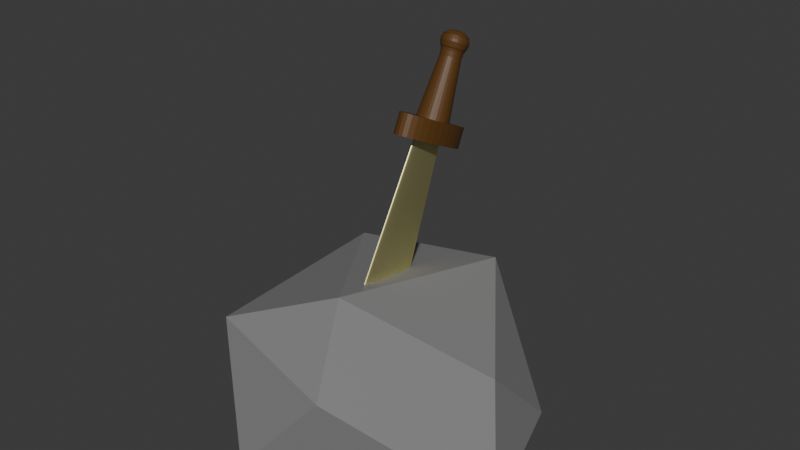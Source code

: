 # Source: Sword_StoneAnim.blend  (saved by Blender 4.0.36; exported with 4.5.12 LTS)
import bpy
from mathutils import Matrix  # noqa: F401  (used for matrix-valued properties, if any)

bpy.ops.wm.read_factory_settings(use_empty=True)
scene = bpy.context.scene
scene.name = 'Scene'

# ---- collections
col_collection = bpy.data.collections.new('Collection'); scene.collection.children.link(col_collection)

# ---- materials (node trees are filled in below, after node groups)
mat_rock = bpy.data.materials.new('Rock')
mat_rock.use_transparent_shadow = False
mat_handle = bpy.data.materials.new('Handle')
mat_handle.alpha_threshold = 0.0
mat_handle.use_transparent_shadow = False
mat_handle.roughness = 0.5
mat_handle.line_color = (0.0, 0.0, 0.0, 1.0)
mat_sword = bpy.data.materials.new('Sword')
mat_sword.use_transparent_shadow = False

# ---- material node trees
mat_rock.use_nodes = True; mat_rock.node_tree.nodes.clear()
_N = mat_rock.node_tree.nodes; _L = mat_rock.node_tree.links
n0 = _N.new('ShaderNodeBsdfPrincipled'); n0.name = 'Principled BSDF'; n0.location = (10, 300)
n0.inputs[0].default_value = (0.2151, 0.2151, 0.2151, 1.0)
n0.inputs[3].default_value = 1.45
n1 = _N.new('ShaderNodeOutputMaterial'); n1.name = 'Material Output'; n1.location = (300, 300)
_L.new(n0.outputs[0], n1.inputs[0])
n1.is_active_output = True
mat_handle.use_nodes = True; mat_handle.node_tree.nodes.clear()
_N = mat_handle.node_tree.nodes; _L = mat_handle.node_tree.links
n0 = _N.new('ShaderNodeOutputMaterial'); n0.name = 'Material Output'; n0.location = (300, 300)
n1 = _N.new('ShaderNodeBsdfPrincipled'); n1.name = 'Principled BSDF'; n1.location = (10, 300)
n1.inputs[0].default_value = (0.107, 0.04621, 0.008904, 1.0)
n1.inputs[3].default_value = 1.45
_L.new(n1.outputs[0], n0.inputs[0])
n0.is_active_output = True
mat_sword.use_nodes = True; mat_sword.node_tree.nodes.clear()
_N = mat_sword.node_tree.nodes; _L = mat_sword.node_tree.links
n0 = _N.new('ShaderNodeOutputMaterial'); n0.name = 'Material Output'; n0.location = (300, 300)
n1 = _N.new('ShaderNodeBsdfPrincipled'); n1.name = 'Principled BSDF'; n1.location = (10, 300)
n1.inputs[0].default_value = (0.9171, 0.8678, 0.4416, 1.0)
n1.inputs[1].default_value = 1.0
n1.inputs[3].default_value = 1.45
n1.inputs[14].default_value = (1.0, 0.9525, 0.5552, 1.0)
_L.new(n1.outputs[0], n0.inputs[0])
n0.is_active_output = True

# ---- world
world_world = bpy.data.worlds.new('World'); scene.world = world_world
world_world.use_nodes = True; world_world.node_tree.nodes.clear()
_N = world_world.node_tree.nodes; _L = world_world.node_tree.links
n0 = _N.new('ShaderNodeOutputWorld'); n0.name = 'World Output'; n0.location = (300, 300)
n1 = _N.new('ShaderNodeBackground'); n1.name = 'Background'; n1.location = (10, 300)
n1.inputs[0].default_value = (0.05088, 0.05088, 0.05088, 1.0)
_L.new(n1.outputs[0], n0.inputs[0])
n0.is_active_output = True
world_world.color = (0.05088, 0.05088, 0.05088)
world_world.use_sun_shadow = False
world_world.sun_shadow_jitter_overblur = 0.0

# ---- meshes
me_icosphere = bpy.data.meshes.new('Icosphere')
me_icosphere.from_pydata([(0.0, 0.0, -0.4728), (1.302, -0.5257, -0.4472), (-0.2764, -1.253, -0.4472), (-1.358, 0.0, -0.4472), (-0.2764, 1.487, -0.4472), (0.9552, 0.5257, -0.4472), (0.2764, -1.069, 0.1957), (-0.7236, -0.9028, 0.3716), (-0.7236, 0.5257, 0.4472), (0.2764, 0.8506, 0.4472), (0.8944, 0.0, 0.09173), (0.0, -0.5435, 0.6358)], [], [(0, 1, 2), (1, 0, 5), (0, 2, 3), (0, 3, 4), (0, 4, 5), (1, 5, 10), (2, 1, 6), (3, 2, 7), (4, 3, 8), (5, 4, 9), (1, 10, 6), (2, 6, 7), (3, 7, 8), (4, 8, 9), (5, 9, 10), (6, 10, 11), (7, 6, 11), (8, 7, 11), (9, 8, 11), (10, 9, 11)])
_uv = me_icosphere.uv_layers.new(name='UVMap')
_uv.uv.foreach_set('vector', [0.1818, 0.0, 0.2727, 0.1575, 0.09091, 0.1575, 0.2727, 0.1575, 0.3636, 0.0, 0.4545, 0.1575, 0.9091, 0.0, 1.0, 0.1575, 0.8182, 0.1575, 0.7273, 0.0, 0.8182, 0.1575, 0.6364, 0.1575, 0.5455, 0.0, 0.6364, 0.1575, 0.4545, 0.1575, 0.2727, 0.1575, 0.4545, 0.1575, 0.3636, 0.3149, 0.09091, 0.1575, 0.2727, 0.1575, 0.1818, 0.3149, 0.8182, 0.1575, 1.0, 0.1575, 0.9091, 0.3149, 0.6364, 0.1575, 0.8182, 0.1575, 0.7273, 0.3149, 0.4545, 0.1575, 0.6364, 0.1575, 0.5455, 0.3149, 0.2727, 0.1575, 0.3636, 0.3149, 0.1818, 0.3149, 0.09091, 0.1575, 0.1818, 0.3149, 0.0, 0.3149, 0.8182, 0.1575, 0.9091, 0.3149, 0.7273, 0.3149, 0.6364, 0.1575, 0.7273, 0.3149, 0.5455, 0.3149, 0.4545, 0.1575, 0.5455, 0.3149, 0.3636, 0.3149, 0.1818, 0.3149, 0.3636, 0.3149, 0.2727, 0.4724, 0.0, 0.3149, 0.1818, 0.3149, 0.09091, 0.4724, 0.7273, 0.3149, 0.9091, 0.3149, 0.8182, 0.4724, 0.5455, 0.3149, 0.7273, 0.3149, 0.6364, 0.4724, 0.3636, 0.3149, 0.5455, 0.3149, 0.4545, 0.4724])
me_icosphere.materials.append(mat_rock)
me_icosphere.update()
me_cylinder = bpy.data.meshes.new('Cylinder')
me_cylinder.from_pydata([(0.0, 1.0, 2.229), (0.1951, 0.9808, 2.229), (0.3827, 0.9239, 2.229), (0.5556, 0.8315, 2.229), (0.7071, 0.7071, 2.229), (0.8315, 0.5556, 2.229), (0.9239, 0.3827, 2.229), (0.9808, 0.1951, 2.229), (1.0, 0.0, 2.229), (0.9808, -0.1951, 2.229), (0.9239, -0.3827, 2.229), (0.8315, -0.5556, 2.229), (0.7071, -0.7071, 2.229), (0.5556, -0.8315, 2.229), (0.3827, -0.9239, 2.229), (0.1951, -0.9808, 2.229), (0.0, -1.0, 2.229), (-0.1951, -0.9808, 2.229), (-0.3827, -0.9239, 2.229), (-0.5556, -0.8315, 2.229), (-0.7071, -0.7071, 2.229), (-0.8315, -0.5556, 2.229), (-0.9239, -0.3827, 2.229), (-0.9808, -0.1951, 2.229), (-1.0, 0.0, 2.229), (-0.9808, 0.1951, 2.229), (-0.9239, 0.3827, 2.229), (-0.8315, 0.5556, 2.229), (-0.7071, 0.7071, 2.229), (-0.5556, 0.8315, 2.229), (-0.3827, 0.9239, 2.229), (-0.1951, 0.9808, 2.229), (0.03802, 1.273, 3.534), (-1.211e-07, 1.298, 3.534), (0.07459, 1.199, 3.534), (0.1083, 1.079, 3.534), (0.1378, 0.918, 3.534), (0.1621, 0.7213, 3.534), (0.1801, 0.4968, 3.534), (0.1912, 0.2533, 3.534), (0.1949, 1.376e-09, 3.534), (0.1912, -0.2533, 3.534), (0.1801, -0.4968, 3.534), (0.1621, -0.7213, 3.534), (0.1378, -0.918, 3.534), (0.1083, -1.079, 3.534), (0.07459, -1.199, 3.534), (0.03802, -1.273, 3.534), (-1.211e-07, -1.298, 3.534), (-0.03802, -1.273, 3.534), (-0.07459, -1.199, 3.534), (-0.1083, -1.079, 3.534), (-0.1378, -0.918, 3.534), (-0.1621, -0.7213, 3.534), (-0.1801, -0.4968, 3.534), (-0.1912, -0.2533, 3.534), (-0.1949, 1.376e-09, 3.534), (-0.1912, 0.2533, 3.534), (-0.1801, 0.4968, 3.534), (-0.1621, 0.7213, 3.534), (-0.1378, 0.918, 3.534), (-0.1083, 1.079, 3.534), (-0.07459, 1.199, 3.534), (-0.03802, 1.273, 3.534), (0.2435, 2.806, 2.229), (1.968e-08, 2.861, 2.229), (0.4776, 2.643, 2.229), (0.6934, 2.379, 2.229), (0.8825, 2.023, 2.229), (1.038, 1.589, 2.229), (1.153, 1.095, 2.229), (1.224, 0.5581, 2.229), (1.248, 4.294e-09, 2.229), (1.224, -0.5581, 2.229), (1.153, -1.095, 2.229), (1.038, -1.589, 2.229), (0.8825, -2.023, 2.229), (0.6934, -2.379, 2.229), (0.4776, -2.643, 2.229), (0.2435, -2.806, 2.229), (1.968e-08, -2.861, 2.229), (-0.2435, -2.806, 2.229), (-0.4776, -2.643, 2.229), (-0.6934, -2.379, 2.229), (-0.8825, -2.023, 2.229), (-1.038, -1.589, 2.229), (-1.153, -1.095, 2.229), (-1.224, -0.5581, 2.229), (-1.248, 4.294e-09, 2.229), (-1.224, 0.5581, 2.229), (-1.153, 1.095, 2.229), (-1.038, 1.589, 2.229), (-0.8825, 2.023, 2.229), (-0.6934, 2.379, 2.229), (-0.4776, 2.643, 2.229), (-0.2435, 2.806, 2.229), (0.2435, 2.806, 3.534), (-1.28e-07, 2.861, 3.534), (0.4776, 2.643, 3.534), (0.6934, 2.379, 3.534), (0.8825, 2.023, 3.534), (1.038, 1.589, 3.534), (1.153, 1.095, 3.534), (1.224, 0.5581, 3.534), (1.248, 4.294e-09, 3.534), (1.224, -0.5581, 3.534), (1.153, -1.095, 3.534), (1.038, -1.589, 3.534), (0.8825, -2.023, 3.534), (0.6934, -2.379, 3.534), (0.4776, -2.643, 3.534), (0.2435, -2.806, 3.534), (-1.28e-07, -2.861, 3.534), (-0.2435, -2.806, 3.534), (-0.4776, -2.643, 3.534), (-0.6934, -2.379, 3.534), (-0.8825, -2.023, 3.534), (-1.038, -1.589, 3.534), (-1.153, -1.095, 3.534), (-1.224, -0.5581, 3.534), (-1.248, 4.294e-09, 3.534), (-1.224, 0.5581, 3.534), (-1.153, 1.095, 3.534), (-1.038, 1.589, 3.534), (-0.8825, 2.023, 3.534), (-0.6934, 2.379, 3.534), (-0.4776, 2.643, 3.534), (-0.2435, 2.806, 3.534), (1.179e-08, 0.7095, -1.94), (-0.04245, 2.115, 13.05), (-0.08327, 1.992, 13.05), (0.1384, 0.6959, -1.94), (-0.1209, 1.793, 13.05), (0.2715, 0.6555, -1.94), (-0.1539, 1.525, 13.05), (0.3942, 0.59, -1.94), (-0.1809, 1.198, 13.05), (0.5017, 0.5017, -1.94), (-0.201, 0.8252, 13.05), (0.59, 0.3942, -1.94), (-0.2134, 0.4207, 13.05), (0.6555, 0.2715, -1.94), (-0.2176, 1.748e-09, 13.05), (0.6959, 0.1384, -1.94), (-0.2134, -0.4207, 13.05), (0.7095, 3.949e-09, -1.94), (-0.201, -0.8252, 13.05), (0.6959, -0.1384, -1.94), (-0.1809, -1.198, 13.05), (0.6555, -0.2715, -1.94), (-0.1539, -1.525, 13.05), (0.59, -0.3942, -1.94), (-0.1209, -1.793, 13.05), (0.5017, -0.5017, -1.94), (-0.08327, -1.992, 13.05), (0.3942, -0.59, -1.94), (-0.04245, -2.115, 13.05), (0.2715, -0.6555, -1.94), (-9.756e-07, -2.156, 13.05), (0.1384, -0.6959, -1.94), (0.04245, -2.115, 13.05), (1.179e-08, -0.7095, -1.94), (0.08327, -1.992, 13.05), (-0.1384, -0.6959, -1.94), (0.1209, -1.793, 13.05), (-0.2715, -0.6555, -1.94), (0.1539, -1.525, 13.05), (-0.3942, -0.59, -1.94), (0.1809, -1.198, 13.05), (-0.5017, -0.5017, -1.94), (0.201, -0.8252, 13.05), (-0.59, -0.3942, -1.94), (0.2134, -0.4207, 13.05), (-0.6555, -0.2715, -1.94), (0.2176, 1.748e-09, 13.05), (-0.6959, -0.1384, -1.94), (0.2134, 0.4207, 13.05), (-0.7095, 3.949e-09, -1.94), (0.201, 0.8252, 13.05), (-0.6959, 0.1384, -1.94), (0.1809, 1.198, 13.05), (-0.6555, 0.2715, -1.94), (0.1539, 1.525, 13.05), (-0.59, 0.3942, -1.94), (0.1209, 1.793, 13.05), (-0.5017, 0.5017, -1.94), (0.08327, 1.992, 13.05), (-0.3942, 0.59, -1.94), (-9.756e-07, 2.156, 13.05), (-0.2715, 0.6555, -1.94), (0.04245, 2.115, 13.05), (-0.1384, 0.6959, -1.94), (1.882e-08, 0.7312, -2.802), (2.026e-08, 0.8464, -2.509), (1.931e-08, 0.8556, -2.341), (1.45e-08, 0.7734, -2.037), (0.1509, 0.7586, -2.037), (0.1669, 0.8392, -2.341), (0.1651, 0.8301, -2.509), (0.1427, 0.7172, -2.802), (0.296, 0.7145, -2.037), (0.3274, 0.7905, -2.341), (0.3239, 0.7819, -2.509), (0.2798, 0.6755, -2.802), (0.4297, 0.6431, -2.037), (0.4753, 0.7114, -2.341), (0.4702, 0.7037, -2.509), (0.4062, 0.608, -2.802), (0.5469, 0.5469, -2.037), (0.605, 0.605, -2.341), (0.5985, 0.5985, -2.509), (0.517, 0.517, -2.802), (0.6431, 0.4297, -2.037), (0.7114, 0.4753, -2.341), (0.7037, 0.4702, -2.509), (0.608, 0.4062, -2.802), (0.7145, 0.296, -2.037), (0.7905, 0.3274, -2.341), (0.7819, 0.3239, -2.509), (0.6755, 0.2798, -2.802), (0.7586, 0.1509, -2.037), (0.8392, 0.1669, -2.341), (0.8301, 0.1651, -2.509), (0.7172, 0.1427, -2.802), (0.7734, 4.201e-09, -2.037), (0.8556, 4.745e-09, -2.341), (0.8464, 4.931e-09, -2.509), (0.7312, 5.052e-09, -2.802), (0.7586, -0.1509, -2.037), (0.8392, -0.1669, -2.341), (0.8301, -0.1651, -2.509), (0.7172, -0.1427, -2.802), (0.7145, -0.296, -2.037), (0.7905, -0.3274, -2.341), (0.7819, -0.3239, -2.509), (0.6755, -0.2798, -2.802), (0.6431, -0.4297, -2.037), (0.7114, -0.4753, -2.341), (0.7037, -0.4702, -2.509), (0.608, -0.4062, -2.802), (0.5469, -0.5469, -2.037), (0.605, -0.605, -2.341), (0.5985, -0.5985, -2.509), (0.517, -0.517, -2.802), (0.4297, -0.6431, -2.037), (0.4753, -0.7114, -2.341), (0.4702, -0.7037, -2.509), (0.4062, -0.608, -2.802), (0.296, -0.7145, -2.037), (0.3274, -0.7905, -2.341), (0.3239, -0.7819, -2.509), (0.2798, -0.6755, -2.802), (0.1509, -0.7586, -2.037), (0.1669, -0.8392, -2.341), (0.1651, -0.8301, -2.509), (0.1427, -0.7172, -2.802), (1.45e-08, -0.7734, -2.037), (1.931e-08, -0.8556, -2.341), (2.026e-08, -0.8464, -2.509), (1.882e-08, -0.7312, -2.802), (-0.1509, -0.7586, -2.037), (-0.1669, -0.8392, -2.341), (-0.1651, -0.8301, -2.509), (-0.1427, -0.7172, -2.802), (-0.296, -0.7145, -2.037), (-0.3274, -0.7905, -2.341), (-0.3239, -0.7819, -2.509), (-0.2798, -0.6755, -2.802), (-0.4297, -0.6431, -2.037), (-0.4753, -0.7114, -2.341), (-0.4702, -0.7037, -2.509), (-0.4062, -0.608, -2.802), (-0.5469, -0.5469, -2.037), (-0.605, -0.605, -2.341), (-0.5985, -0.5985, -2.509), (-0.517, -0.517, -2.802), (-0.6431, -0.4297, -2.037), (-0.7114, -0.4753, -2.341), (-0.7037, -0.4702, -2.509), (-0.608, -0.4062, -2.802), (-0.7145, -0.296, -2.037), (-0.7905, -0.3274, -2.341), (-0.7819, -0.3239, -2.509), (-0.6755, -0.2798, -2.802), (-0.7586, -0.1509, -2.037), (-0.8392, -0.1669, -2.341), (-0.8301, -0.1651, -2.509), (-0.7172, -0.1427, -2.802), (-0.7734, 4.201e-09, -2.037), (-0.8556, 4.745e-09, -2.341), (-0.8464, 4.931e-09, -2.509), (-0.7312, 5.052e-09, -2.802), (-0.7586, 0.1509, -2.037), (-0.8392, 0.1669, -2.341), (-0.8301, 0.1651, -2.509), (-0.7172, 0.1427, -2.802), (-0.7145, 0.296, -2.037), (-0.7905, 0.3274, -2.341), (-0.7819, 0.3239, -2.509), (-0.6755, 0.2798, -2.802), (-0.6431, 0.4297, -2.037), (-0.7114, 0.4753, -2.341), (-0.7037, 0.4702, -2.509), (-0.608, 0.4062, -2.802), (-0.5469, 0.5469, -2.037), (-0.605, 0.605, -2.341), (-0.5985, 0.5985, -2.509), (-0.517, 0.517, -2.802), (-0.4297, 0.6431, -2.037), (-0.4753, 0.7114, -2.341), (-0.4702, 0.7037, -2.509), (-0.4062, 0.608, -2.802), (-0.296, 0.7145, -2.037), (-0.3274, 0.7905, -2.341), (-0.3239, 0.7819, -2.509), (-0.2798, 0.6755, -2.802), (-0.1509, 0.7586, -2.037), (-0.1669, 0.8392, -2.341), (-0.1651, 0.8301, -2.509), (-0.1427, 0.7172, -2.802), (-7.451e-09, 0.09942, -3.06), (1.708e-08, 0.4166, -2.989), (1.731e-08, 0.5268, -2.938), (1.999e-08, 0.7834, -2.739), (0.1528, 0.7684, -2.739), (0.1028, 0.5166, -2.938), (0.0194, 0.09751, -3.06), (0.08128, 0.4086, -2.989), (0.2998, 0.7238, -2.739), (0.2016, 0.4867, -2.938), (0.03805, 0.09186, -3.06), (0.1594, 0.3849, -2.989), (0.4353, 0.6514, -2.739), (0.2926, 0.438, -2.938), (0.05524, 0.08267, -3.06), (0.2315, 0.3464, -2.989), (0.554, 0.554, -2.739), (0.3725, 0.3725, -2.938), (0.0703, 0.0703, -3.06), (0.2946, 0.2946, -2.989), (0.6514, 0.4353, -2.739), (0.438, 0.2926, -2.938), (0.08267, 0.05524, -3.06), (0.3464, 0.2315, -2.989), (0.7238, 0.2998, -2.739), (0.4867, 0.2016, -2.938), (0.09186, 0.03805, -3.06), (0.3849, 0.1594, -2.989), (0.7684, 0.1528, -2.739), (0.5166, 0.1028, -2.938), (0.09751, 0.0194, -3.06), (0.4086, 0.08128, -2.989), (0.7834, 5.083e-09, -2.739), (0.5268, 7.274e-09, -2.938), (0.09942, 1.676e-07, -3.06), (0.4166, 8.922e-09, -2.989), (0.7684, -0.1528, -2.739), (0.5166, -0.1028, -2.938), (0.09751, -0.0194, -3.06), (0.4086, -0.08128, -2.989), (0.7238, -0.2998, -2.739), (0.4867, -0.2016, -2.938), (0.09186, -0.03805, -3.06), (0.3849, -0.1594, -2.989), (0.6514, -0.4353, -2.739), (0.438, -0.2926, -2.938), (0.08267, -0.05524, -3.06), (0.3464, -0.2315, -2.989), (0.554, -0.554, -2.739), (0.3725, -0.3725, -2.938), (0.0703, -0.0703, -3.06), (0.2946, -0.2946, -2.989), (0.4353, -0.6514, -2.739), (0.2926, -0.438, -2.938), (0.05524, -0.08267, -3.06), (0.2315, -0.3464, -2.989), (0.2998, -0.7238, -2.739), (0.2016, -0.4867, -2.938), (0.03805, -0.09186, -3.06), (0.1594, -0.3849, -2.989), (0.1528, -0.7684, -2.739), (0.1028, -0.5166, -2.938), (0.0194, -0.09751, -3.06), (0.08128, -0.4086, -2.989), (1.999e-08, -0.7834, -2.739), (1.594e-08, -0.5268, -2.938), (-7.451e-09, -0.09942, -3.06), (1.472e-08, -0.4166, -2.989), (-0.1528, -0.7684, -2.739), (-0.1028, -0.5166, -2.938), (-0.0194, -0.09751, -3.06), (-0.08128, -0.4086, -2.989), (-0.2998, -0.7238, -2.739), (-0.2016, -0.4867, -2.938), (-0.03805, -0.09186, -3.06), (-0.1594, -0.3849, -2.989), (-0.4353, -0.6514, -2.739), (-0.2926, -0.438, -2.938), (-0.05524, -0.08267, -3.06), (-0.2315, -0.3464, -2.989), (-0.554, -0.554, -2.739), (-0.3725, -0.3725, -2.938), (-0.0703, -0.0703, -3.06), (-0.2946, -0.2946, -2.989), (-0.6514, -0.4353, -2.739), (-0.438, -0.2926, -2.938), (-0.08267, -0.05524, -3.06), (-0.3464, -0.2315, -2.989), (-0.7238, -0.2998, -2.739), (-0.4867, -0.2016, -2.938), (-0.09186, -0.03805, -3.06), (-0.3849, -0.1594, -2.989), (-0.7684, -0.1528, -2.739), (-0.5166, -0.1028, -2.938), (-0.09751, -0.0194, -3.06), (-0.4086, -0.08128, -2.989), (-0.7834, 5.083e-09, -2.739), (-0.5268, 6.592e-09, -2.938), (-0.09942, 1.863e-09, -3.06), (-0.4166, 7.741e-09, -2.989), (-0.7684, 0.1528, -2.739), (-0.5166, 0.1028, -2.938), (-0.09751, 0.0194, -3.06), (-0.4086, 0.08128, -2.989), (-0.7238, 0.2998, -2.739), (-0.4867, 0.2016, -2.938), (-0.09186, 0.03805, -3.06), (-0.3849, 0.1594, -2.989), (-0.6514, 0.4353, -2.739), (-0.438, 0.2926, -2.938), (-0.08267, 0.05524, -3.06), (-0.3464, 0.2315, -2.989), (-0.554, 0.554, -2.739), (-0.3725, 0.3725, -2.938), (-0.0703, 0.0703, -3.06), (-0.2946, 0.2946, -2.989), (-0.4353, 0.6514, -2.739), (-0.2926, 0.438, -2.938), (-0.05524, 0.08267, -3.06), (-0.2315, 0.3464, -2.989), (-0.2998, 0.7238, -2.739), (-0.2016, 0.4867, -2.938), (-0.03805, 0.09186, -3.06), (-0.1594, 0.3849, -2.989), (-0.1528, 0.7684, -2.739), (-0.1028, 0.5166, -2.938), (-0.0194, 0.09751, -3.06), (-0.08128, 0.4086, -2.989), (9.871e-09, 0.675, -1.802), (7.317e-09, 0.6504, -1.476), (0.1269, 0.6379, -1.476), (0.1317, 0.662, -1.802), (0.2489, 0.6009, -1.476), (0.2583, 0.6236, -1.802), (0.3614, 0.5408, -1.476), (0.375, 0.5612, -1.802), (0.4599, 0.4599, -1.476), (0.4773, 0.4773, -1.802), (0.5408, 0.3614, -1.476), (0.5612, 0.375, -1.802), (0.6009, 0.2489, -1.476), (0.6236, 0.2583, -1.802), (0.6379, 0.1269, -1.476), (0.662, 0.1317, -1.802), (0.6504, 3.303e-09, -1.476), (0.675, 3.718e-09, -1.802), (0.6379, -0.1269, -1.476), (0.662, -0.1317, -1.802), (0.6009, -0.2489, -1.476), (0.6236, -0.2583, -1.802), (0.5408, -0.3614, -1.476), (0.5612, -0.375, -1.802), (0.4599, -0.4599, -1.476), (0.4773, -0.4773, -1.802), (0.3614, -0.5408, -1.476), (0.375, -0.5612, -1.802), (0.2489, -0.6009, -1.476), (0.2583, -0.6236, -1.802), (0.1269, -0.6379, -1.476), (0.1317, -0.662, -1.802), (7.317e-09, -0.6504, -1.476), (9.871e-09, -0.675, -1.802), (-0.1269, -0.6379, -1.476), (-0.1317, -0.662, -1.802), (-0.2489, -0.6009, -1.476), (-0.2583, -0.6236, -1.802), (-0.3614, -0.5408, -1.476), (-0.375, -0.5612, -1.802), (-0.4599, -0.4599, -1.476), (-0.4773, -0.4773, -1.802), (-0.5408, -0.3614, -1.476), (-0.5612, -0.375, -1.802), (-0.6009, -0.2489, -1.476), (-0.6236, -0.2583, -1.802), (-0.6379, -0.1269, -1.476), (-0.662, -0.1317, -1.802), (-0.6504, 3.303e-09, -1.476), (-0.675, 3.718e-09, -1.802), (-0.6379, 0.1269, -1.476), (-0.662, 0.1317, -1.802), (-0.6009, 0.2489, -1.476), (-0.6236, 0.2583, -1.802), (-0.5408, 0.3614, -1.476), (-0.5612, 0.375, -1.802), (-0.4599, 0.4599, -1.476), (-0.4773, 0.4773, -1.802), (-0.3614, 0.5408, -1.476), (-0.375, 0.5612, -1.802), (-0.2489, 0.6009, -1.476), (-0.2583, 0.6236, -1.802), (-0.1269, 0.6379, -1.476), (-0.1317, 0.662, -1.802), (4.352e-06, 0.000651, 18.07), (-8.464e-06, 0.0006385, 18.07), (-2.079e-05, 0.0006014, 18.07), (-3.215e-05, 0.0005413, 18.07), (-4.21e-05, 0.0004603, 18.07), (-5.027e-05, 0.0003617, 18.07), (-5.634e-05, 0.0002491, 18.07), (-6.008e-05, 0.000127, 18.07), (-6.134e-05, 1.805e-08, 18.07), (-6.008e-05, -0.000127, 18.07), (-5.634e-05, -0.0002491, 18.07), (-5.027e-05, -0.0003616, 18.07), (-4.21e-05, -0.0004603, 18.07), (-3.215e-05, -0.0005413, 18.07), (-2.079e-05, -0.0006014, 18.07), (-8.464e-06, -0.0006385, 18.07), (4.352e-06, -0.000651, 18.07), (1.717e-05, -0.0006385, 18.07), (2.949e-05, -0.0006014, 18.07), (4.085e-05, -0.0005413, 18.07), (5.081e-05, -0.0004603, 18.07), (5.898e-05, -0.0003616, 18.07), (6.505e-05, -0.0002491, 18.07), (6.878e-05, -0.000127, 18.07), (7.005e-05, 1.805e-08, 18.07), (6.878e-05, 0.000127, 18.07), (6.505e-05, 0.0002491, 18.07), (5.898e-05, 0.0003617, 18.07), (5.081e-05, 0.0004603, 18.07), (4.085e-05, 0.0005413, 18.07), (2.949e-05, 0.0006014, 18.07), (1.717e-05, 0.0006385, 18.07)], [], [(449, 0, 1, 450), (199, 203, 328, 324), (203, 207, 332, 328), (207, 211, 336, 332), (211, 215, 340, 336), (215, 219, 344, 340), (219, 223, 348, 344), (223, 227, 352, 348), (227, 231, 356, 352), (231, 235, 360, 356), (235, 239, 364, 360), (239, 243, 368, 364), (243, 247, 372, 368), (247, 251, 376, 372), (251, 255, 380, 376), (255, 259, 384, 380), (259, 263, 388, 384), (263, 267, 392, 388), (267, 271, 396, 392), (271, 275, 400, 396), (275, 279, 404, 400), (279, 283, 408, 404), (283, 287, 412, 408), (287, 291, 416, 412), (291, 295, 420, 416), (295, 299, 424, 420), (299, 303, 428, 424), (303, 307, 432, 428), (307, 311, 436, 432), (311, 315, 440, 436), (23, 22, 86, 87), (315, 319, 444, 440), (197, 201, 202, 198), (237, 241, 242, 238), (58, 57, 140, 138), (56, 57, 121, 120), (14, 13, 77, 78), (55, 56, 120, 119), (5, 4, 68, 69), (31, 30, 94, 95), (54, 55, 119, 118), (22, 21, 85, 86), (53, 54, 118, 117), (13, 12, 76, 77), (52, 53, 117, 116), (4, 3, 67, 68), (30, 29, 93, 94), (51, 52, 116, 115), (21, 20, 84, 85), (50, 51, 115, 114), (12, 11, 75, 76), (49, 50, 114, 113), (3, 2, 66, 67), (29, 28, 92, 93), (48, 49, 113, 112), (20, 19, 83, 84), (47, 48, 112, 111), (11, 10, 74, 75), (46, 47, 111, 110), (2, 1, 64, 66), (28, 27, 91, 92), (45, 46, 110, 109), (19, 18, 82, 83), (44, 45, 109, 108), (10, 9, 73, 74), (43, 44, 108, 107), (86, 85, 117, 118), (95, 94, 126, 127), (73, 72, 104, 105), (82, 81, 113, 114), (91, 90, 122, 123), (69, 68, 100, 101), (78, 77, 109, 110), (87, 86, 118, 119), (64, 65, 97, 96), (65, 95, 127, 97), (74, 73, 105, 106), (83, 82, 114, 115), (92, 91, 123, 124), (70, 69, 101, 102), (79, 78, 110, 111), (88, 87, 119, 120), (66, 64, 96, 98), (75, 74, 106, 107), (84, 83, 115, 116), (93, 92, 124, 125), (71, 70, 102, 103), (80, 79, 111, 112), (89, 88, 120, 121), (67, 66, 98, 99), (76, 75, 107, 108), (85, 84, 116, 117), (94, 93, 125, 126), (72, 71, 103, 104), (81, 80, 112, 113), (90, 89, 121, 122), (68, 67, 99, 100), (77, 76, 108, 109), (57, 58, 122, 121), (0, 31, 95, 65), (6, 5, 69, 70), (58, 59, 123, 122), (33, 32, 96, 97), (15, 14, 78, 79), (59, 60, 124, 123), (32, 34, 98, 96), (24, 23, 87, 88), (60, 61, 125, 124), (34, 35, 99, 98), (7, 6, 70, 71), (61, 62, 126, 125), (35, 36, 100, 99), (16, 15, 79, 80), (62, 63, 127, 126), (36, 37, 101, 100), (25, 24, 88, 89), (63, 33, 97, 127), (37, 38, 102, 101), (8, 7, 71, 72), (38, 39, 103, 102), (17, 16, 80, 81), (39, 40, 104, 103), (26, 25, 89, 90), (40, 41, 105, 104), (9, 8, 72, 73), (41, 42, 106, 105), (18, 17, 81, 82), (1, 0, 65, 64), (42, 43, 107, 106), (27, 26, 90, 91), (225, 229, 230, 226), (273, 277, 278, 274), (309, 313, 314, 310), (463, 465, 145, 143), (257, 261, 262, 258), (293, 297, 298, 294), (201, 205, 206, 202), (451, 453, 133, 131), (241, 245, 246, 242), (277, 281, 282, 278), (313, 317, 318, 314), (221, 225, 226, 222), (261, 265, 266, 262), (297, 301, 302, 298), (209, 213, 214, 210), (245, 249, 250, 246), (281, 285, 286, 282), (445, 322, 321, 447), (229, 233, 234, 230), (265, 269, 270, 266), (301, 305, 306, 302), (213, 217, 218, 214), (249, 253, 254, 250), (285, 289, 290, 286), (233, 237, 238, 234), (269, 273, 274, 270), (305, 309, 310, 306), (217, 221, 222, 218), (253, 257, 258, 254), (289, 293, 294, 290), (194, 197, 198, 193), (491, 493, 173, 171), (465, 467, 147, 145), (493, 495, 175, 173), (467, 469, 149, 147), (495, 497, 177, 175), (469, 471, 151, 149), (497, 499, 179, 177), (471, 473, 153, 151), (499, 501, 181, 179), (473, 475, 155, 153), (501, 503, 183, 181), (475, 477, 157, 155), (503, 505, 185, 183), (477, 479, 159, 157), (505, 507, 187, 185), (479, 481, 161, 159), (453, 455, 135, 133), (507, 509, 189, 187), (481, 483, 163, 161), (455, 457, 137, 135), (509, 511, 191, 189), (483, 485, 165, 163), (457, 459, 139, 137), (162, 164, 531, 530), (485, 487, 167, 165), (459, 461, 141, 139), (487, 489, 169, 167), (461, 463, 143, 141), (205, 209, 210, 206), (489, 491, 171, 169), (192, 199, 324, 323), (131, 133, 200, 196), (133, 135, 204, 200), (135, 137, 208, 204), (137, 139, 212, 208), (139, 141, 216, 212), (141, 143, 220, 216), (143, 145, 224, 220), (145, 147, 228, 224), (147, 149, 232, 228), (149, 151, 236, 232), (151, 153, 240, 236), (153, 155, 244, 240), (155, 157, 248, 244), (157, 159, 252, 248), (159, 161, 256, 252), (161, 163, 260, 256), (163, 165, 264, 260), (165, 167, 268, 264), (167, 169, 272, 268), (169, 171, 276, 272), (171, 173, 280, 276), (173, 175, 284, 280), (175, 177, 288, 284), (177, 179, 292, 288), (179, 181, 296, 292), (181, 183, 300, 296), (183, 185, 304, 300), (185, 187, 308, 304), (187, 189, 312, 308), (189, 191, 316, 312), (319, 192, 323, 444), (325, 329, 331, 327), (320, 326, 330, 334, 338, 342, 346, 350, 354, 358, 362, 366, 370, 374, 378, 382, 386, 390, 394, 398, 402, 406, 410, 414, 418, 422, 426, 430, 434, 438, 442, 446), (329, 333, 335, 331), (333, 337, 339, 335), (337, 341, 343, 339), (341, 345, 347, 343), (345, 349, 351, 347), (349, 353, 355, 351), (353, 357, 359, 355), (357, 361, 363, 359), (361, 365, 367, 363), (365, 369, 371, 367), (369, 373, 375, 371), (373, 377, 379, 375), (377, 381, 383, 379), (381, 385, 387, 383), (385, 389, 391, 387), (389, 393, 395, 391), (393, 397, 399, 395), (397, 401, 403, 399), (401, 405, 407, 403), (405, 409, 411, 407), (409, 413, 415, 411), (413, 417, 419, 415), (417, 421, 423, 419), (421, 425, 427, 423), (425, 429, 431, 427), (429, 433, 435, 431), (433, 437, 439, 435), (437, 441, 443, 439), (441, 445, 447, 443), (511, 448, 128, 191), (322, 325, 327, 321), (128, 131, 196, 195), (510, 31, 0, 449), (450, 1, 2, 452), (452, 2, 3, 454), (454, 3, 4, 456), (456, 4, 5, 458), (458, 5, 6, 460), (460, 6, 7, 462), (462, 7, 8, 464), (464, 8, 9, 466), (466, 9, 10, 468), (468, 10, 11, 470), (470, 11, 12, 472), (472, 12, 13, 474), (474, 13, 14, 476), (476, 14, 15, 478), (478, 15, 16, 480), (480, 16, 17, 482), (482, 17, 18, 484), (484, 18, 19, 486), (486, 19, 20, 488), (488, 20, 21, 490), (490, 21, 22, 492), (492, 22, 23, 494), (494, 23, 24, 496), (496, 24, 25, 498), (498, 25, 26, 500), (500, 26, 27, 502), (502, 27, 28, 504), (504, 28, 29, 506), (506, 29, 30, 508), (508, 30, 31, 510), (448, 451, 131, 128), (191, 128, 195, 316), (195, 196, 197, 194), (199, 192, 193, 198), (196, 200, 201, 197), (203, 199, 198, 202), (200, 204, 205, 201), (207, 203, 202, 206), (204, 208, 209, 205), (211, 207, 206, 210), (208, 212, 213, 209), (215, 211, 210, 214), (212, 216, 217, 213), (219, 215, 214, 218), (216, 220, 221, 217), (223, 219, 218, 222), (220, 224, 225, 221), (227, 223, 222, 226), (224, 228, 229, 225), (231, 227, 226, 230), (228, 232, 233, 229), (235, 231, 230, 234), (232, 236, 237, 233), (239, 235, 234, 238), (236, 240, 241, 237), (243, 239, 238, 242), (240, 244, 245, 241), (247, 243, 242, 246), (244, 248, 249, 245), (251, 247, 246, 250), (248, 252, 253, 249), (255, 251, 250, 254), (252, 256, 257, 253), (259, 255, 254, 258), (256, 260, 261, 257), (263, 259, 258, 262), (260, 264, 265, 261), (267, 263, 262, 266), (264, 268, 269, 265), (271, 267, 266, 270), (268, 272, 273, 269), (275, 271, 270, 274), (272, 276, 277, 273), (279, 275, 274, 278), (276, 280, 281, 277), (283, 279, 278, 282), (280, 284, 285, 281), (287, 283, 282, 286), (284, 288, 289, 285), (291, 287, 286, 290), (288, 292, 293, 289), (295, 291, 290, 294), (292, 296, 297, 293), (299, 295, 294, 298), (296, 300, 301, 297), (303, 299, 298, 302), (300, 304, 305, 301), (307, 303, 302, 306), (304, 308, 309, 305), (311, 307, 306, 310), (308, 312, 313, 309), (315, 311, 310, 314), (312, 316, 317, 313), (319, 315, 314, 318), (316, 195, 194, 317), (192, 319, 318, 193), (323, 324, 325, 322), (326, 320, 321, 327), (324, 328, 329, 325), (330, 326, 327, 331), (328, 332, 333, 329), (334, 330, 331, 335), (332, 336, 337, 333), (338, 334, 335, 339), (336, 340, 341, 337), (342, 338, 339, 343), (340, 344, 345, 341), (346, 342, 343, 347), (344, 348, 349, 345), (350, 346, 347, 351), (348, 352, 353, 349), (354, 350, 351, 355), (352, 356, 357, 353), (358, 354, 355, 359), (356, 360, 361, 357), (362, 358, 359, 363), (360, 364, 365, 361), (366, 362, 363, 367), (364, 368, 369, 365), (370, 366, 367, 371), (368, 372, 373, 369), (374, 370, 371, 375), (372, 376, 377, 373), (378, 374, 375, 379), (376, 380, 381, 377), (382, 378, 379, 383), (380, 384, 385, 381), (386, 382, 383, 387), (384, 388, 389, 385), (390, 386, 387, 391), (388, 392, 393, 389), (394, 390, 391, 395), (392, 396, 397, 393), (398, 394, 395, 399), (396, 400, 401, 397), (402, 398, 399, 403), (400, 404, 405, 401), (406, 402, 403, 407), (404, 408, 409, 405), (410, 406, 407, 411), (408, 412, 413, 409), (414, 410, 411, 415), (412, 416, 417, 413), (418, 414, 415, 419), (416, 420, 421, 417), (422, 418, 419, 423), (420, 424, 425, 421), (426, 422, 423, 427), (424, 428, 429, 425), (430, 426, 427, 431), (428, 432, 433, 429), (434, 430, 431, 435), (432, 436, 437, 433), (438, 434, 435, 439), (436, 440, 441, 437), (442, 438, 439, 443), (440, 444, 445, 441), (446, 442, 443, 447), (444, 323, 322, 445), (320, 446, 447, 321), (449, 450, 451, 448), (450, 452, 453, 451), (452, 454, 455, 453), (454, 456, 457, 455), (456, 458, 459, 457), (458, 460, 461, 459), (460, 462, 463, 461), (462, 464, 465, 463), (464, 466, 467, 465), (466, 468, 469, 467), (468, 470, 471, 469), (470, 472, 473, 471), (472, 474, 475, 473), (474, 476, 477, 475), (476, 478, 479, 477), (478, 480, 481, 479), (480, 482, 483, 481), (482, 484, 485, 483), (484, 486, 487, 485), (486, 488, 489, 487), (488, 490, 491, 489), (490, 492, 493, 491), (492, 494, 495, 493), (494, 496, 497, 495), (496, 498, 499, 497), (498, 500, 501, 499), (500, 502, 503, 501), (502, 504, 505, 503), (504, 506, 507, 505), (506, 508, 509, 507), (508, 510, 511, 509), (510, 449, 448, 511), (317, 194, 193, 318), (45, 44, 166, 164), (59, 58, 138, 136), (46, 45, 164, 162), (32, 33, 188, 190), (60, 59, 136, 134), (47, 46, 162, 160), (34, 32, 190, 186), (61, 60, 134, 132), (48, 47, 160, 158), (35, 34, 186, 184), (62, 61, 132, 130), (49, 48, 158, 156), (36, 35, 184, 182), (63, 62, 130, 129), (50, 49, 156, 154), (37, 36, 182, 180), (33, 63, 129, 188), (51, 50, 154, 152), (38, 37, 180, 178), (52, 51, 152, 150), (39, 38, 178, 176), (53, 52, 150, 148), (40, 39, 176, 174), (54, 53, 148, 146), (41, 40, 174, 172), (55, 54, 146, 144), (42, 41, 172, 170), (56, 55, 144, 142), (43, 42, 170, 168), (57, 56, 142, 140), (44, 43, 168, 166), (543, 512, 513, 514, 515, 516, 517, 518, 519, 520, 521, 522, 523, 524, 525, 526, 527, 528, 529, 530, 531, 532, 533, 534, 535, 536, 537, 538, 539, 540, 541, 542), (130, 132, 515, 514), (134, 136, 517, 516), (136, 138, 518, 517), (138, 140, 519, 518), (190, 188, 512, 543), (164, 166, 532, 531), (142, 144, 521, 520), (168, 170, 534, 533), (148, 150, 524, 523), (140, 142, 520, 519), (154, 156, 527, 526), (144, 146, 522, 521), (170, 172, 535, 534), (160, 162, 530, 529), (174, 176, 537, 536), (166, 168, 533, 532), (146, 148, 523, 522), (172, 174, 536, 535), (150, 152, 525, 524), (176, 178, 538, 537), (178, 180, 539, 538), (188, 129, 513, 512), (180, 182, 540, 539), (184, 186, 542, 541), (152, 154, 526, 525), (156, 158, 528, 527), (129, 130, 514, 513), (182, 184, 541, 540), (132, 134, 516, 515), (186, 190, 543, 542), (158, 160, 529, 528)])
me_cylinder.polygons.foreach_set('material_index', [0, 0, 0, 0, 0, 0, 0, 0, 0, 0, 0, 0, 0, 0, 0, 0, 0, 0, 0, 0, 0, 0, 0, 0, 0, 0, 0, 0, 0, 0, 0, 0, 0, 0, 1, 0, 0, 0, 0, 0, 0, 0, 0, 0, 0, 0, 0, 0, 0, 0, 0, 0, 0, 0, 0, 0, 0, 0, 0, 0, 0, 0, 0, 0, 0, 0, 0, 0, 0, 0, 0, 0, 0, 0, 0, 0, 0, 0, 0, 0, 0, 0, 0, 0, 0, 0, 0, 0, 0, 0, 0, 0, 0, 0, 0, 0, 0, 0, 0, 0, 0, 0, 0, 0, 0, 0, 0, 0, 0, 0, 0, 0, 0, 0, 0, 0, 0, 0, 0, 0, 0, 0, 0, 0, 0, 0, 0, 0, 0, 0, 0, 0, 0, 0, 0, 0, 0, 0, 0, 0, 0, 0, 0, 0, 0, 0, 0, 0, 0, 0, 0, 0, 0, 0, 0, 0, 0, 0, 0, 0, 0, 0, 0, 0, 0, 0, 0, 0, 0, 0, 0, 0, 0, 0, 0, 0, 0, 0, 0, 0, 0, 0, 0, 0, 1, 0, 0, 0, 0, 0, 0, 0, 0, 0, 0, 0, 0, 0, 0, 0, 0, 0, 0, 0, 0, 0, 0, 0, 0, 0, 0, 0, 0, 0, 0, 0, 0, 0, 0, 0, 0, 0, 0, 0, 0, 0, 0, 0, 0, 0, 0, 0, 0, 0, 0, 0, 0, 0, 0, 0, 0, 0, 0, 0, 0, 0, 0, 0, 0, 0, 0, 0, 0, 0, 0, 0, 0, 0, 0, 0, 0, 0, 0, 0, 0, 0, 0, 0, 0, 0, 0, 0, 0, 0, 0, 0, 0, 0, 0, 0, 0, 0, 0, 0, 0, 0, 0, 0, 0, 0, 0, 0, 0, 0, 0, 0, 0, 0, 0, 0, 0, 0, 0, 0, 0, 0, 0, 0, 0, 0, 0, 0, 0, 0, 0, 0, 0, 0, 0, 0, 0, 0, 0, 0, 0, 0, 0, 0, 0, 0, 0, 0, 0, 0, 0, 0, 0, 0, 0, 0, 0, 0, 0, 0, 0, 0, 0, 0, 0, 0, 0, 0, 0, 0, 0, 0, 0, 0, 0, 0, 0, 0, 0, 0, 0, 0, 0, 0, 0, 0, 0, 0, 0, 0, 0, 0, 0, 0, 0, 0, 0, 0, 0, 0, 0, 0, 0, 0, 0, 0, 0, 0, 0, 0, 0, 0, 0, 0, 0, 0, 0, 0, 0, 0, 0, 0, 0, 0, 0, 0, 0, 0, 0, 0, 0, 0, 0, 0, 0, 0, 0, 0, 0, 0, 0, 0, 0, 0, 0, 0, 0, 0, 0, 0, 0, 0, 0, 0, 0, 0, 0, 0, 0, 0, 0, 0, 0, 0, 0, 0, 0, 1, 1, 1, 1, 1, 1, 1, 1, 1, 1, 1, 1, 1, 1, 1, 1, 1, 1, 1, 1, 1, 1, 1, 1, 1, 1, 1, 1, 1, 1, 1, 0, 1, 1, 1, 1, 1, 1, 1, 1, 1, 1, 1, 1, 1, 1, 1, 1, 1, 1, 1, 1, 1, 1, 1, 1, 1, 1, 1, 1, 1, 1, 1])
_uv = me_cylinder.uv_layers.new(name='UVMap')
_uv.uv.foreach_set('vector', [1.0, 0.5406, 1.0, 1.0, 0.9688, 1.0, 0.9688, 0.5406, 0.9688, 0.5, 0.9375, 0.5, 0.9375, 0.5, 0.9688, 0.5, 0.9375, 0.5, 0.9062, 0.5, 0.9062, 0.5, 0.9375, 0.5, 0.9062, 0.5, 0.875, 0.5, 0.875, 0.5, 0.9062, 0.5, 0.875, 0.5, 0.8438, 0.5, 0.8438, 0.5, 0.875, 0.5, 0.8438, 0.5, 0.8125, 0.5, 0.8125, 0.5, 0.8438, 0.5, 0.8125, 0.5, 0.7812, 0.5, 0.7812, 0.5, 0.8125, 0.5, 0.7812, 0.5, 0.75, 0.5, 0.75, 0.5, 0.7812, 0.5, 0.75, 0.5, 0.7188, 0.5, 0.7188, 0.5, 0.75, 0.5, 0.7188, 0.5, 0.6875, 0.5, 0.6875, 0.5, 0.7188, 0.5, 0.6875, 0.5, 0.6562, 0.5, 0.6562, 0.5, 0.6875, 0.5, 0.6562, 0.5, 0.625, 0.5, 0.625, 0.5, 0.6562, 0.5, 0.625, 0.5, 0.5938, 0.5, 0.5938, 0.5, 0.625, 0.5, 0.5938, 0.5, 0.5625, 0.5, 0.5625, 0.5, 0.5938, 0.5, 0.5625, 0.5, 0.5312, 0.5, 0.5312, 0.5, 0.5625, 0.5, 0.5312, 0.5, 0.5, 0.5, 0.5, 0.5, 0.5312, 0.5, 0.5, 0.5, 0.4688, 0.5, 0.4688, 0.5, 0.5, 0.5, 0.4688, 0.5, 0.4375, 0.5, 0.4375, 0.5, 0.4688, 0.5, 0.4375, 0.5, 0.4062, 0.5, 0.4062, 0.5, 0.4375, 0.5, 0.4062, 0.5, 0.375, 0.5, 0.375, 0.5, 0.4062, 0.5, 0.375, 0.5, 0.3438, 0.5, 0.3438, 0.5, 0.375, 0.5, 0.3438, 0.5, 0.3125, 0.5, 0.3125, 0.5, 0.3438, 0.5, 0.3125, 0.5, 0.2812, 0.5, 0.2812, 0.5, 0.3125, 0.5, 0.2812, 0.5, 0.25, 0.5, 0.25, 0.5, 0.2812, 0.5, 0.25, 0.5, 0.2188, 0.5, 0.2188, 0.5, 0.25, 0.5, 0.2188, 0.5, 0.1875, 0.5, 0.1875, 0.5, 0.2188, 0.5, 0.1875, 0.5, 0.1562, 0.5, 0.1562, 0.5, 0.1875, 0.5, 0.1562, 0.5, 0.125, 0.5, 0.125, 0.5, 0.1562, 0.5, 0.125, 0.5, 0.09375, 0.5, 0.09375, 0.5, 0.125, 0.5, 0.09375, 0.5, 0.0625, 0.5, 0.0625, 0.5, 0.09375, 0.5, 0.2812, 1.0, 0.3125, 1.0, 0.3125, 1.0, 0.2812, 1.0, 0.0625, 0.5, 0.03125, 0.5, 0.03125, 0.5, 0.0625, 0.5, 0.9688, 0.5, 0.9375, 0.5, 0.9375, 0.5, 0.9688, 0.5, 0.6562, 0.5, 0.625, 0.5, 0.625, 0.5, 0.6562, 0.5, 0.02827, 0.3418, 0.01461, 0.2968, 0.01461, 0.2968, 0.02827, 0.3418, 0.01, 0.25, 0.01461, 0.2968, 0.01461, 0.2968, 0.01, 0.25, 0.5625, 1.0, 0.5938, 1.0, 0.5938, 1.0, 0.5625, 1.0, 0.01461, 0.2032, 0.01, 0.25, 0.01, 0.25, 0.01461, 0.2032, 0.8438, 1.0, 0.875, 1.0, 0.875, 1.0, 0.8438, 1.0, 0.03125, 1.0, 0.0625, 1.0, 0.0625, 1.0, 0.03125, 1.0, 0.02827, 0.1582, 0.01461, 0.2032, 0.01461, 0.2032, 0.02827, 0.1582, 0.3125, 1.0, 0.3438, 1.0, 0.3438, 1.0, 0.3125, 1.0, 0.05045, 0.1167, 0.02827, 0.1582, 0.02827, 0.1582, 0.05045, 0.1167, 0.5938, 1.0, 0.625, 1.0, 0.625, 1.0, 0.5938, 1.0, 0.08029, 0.08029, 0.05045, 0.1167, 0.05045, 0.1167, 0.08029, 0.08029, 0.875, 1.0, 0.9062, 1.0, 0.9062, 1.0, 0.875, 1.0, 0.0625, 1.0, 0.09375, 1.0, 0.09375, 1.0, 0.0625, 1.0, 0.1167, 0.05045, 0.08029, 0.08029, 0.08029, 0.08029, 0.1167, 0.05045, 0.3438, 1.0, 0.375, 1.0, 0.375, 1.0, 0.3438, 1.0, 0.1582, 0.02827, 0.1167, 0.05045, 0.1167, 0.05045, 0.1582, 0.02827, 0.625, 1.0, 0.6562, 1.0, 0.6562, 1.0, 0.625, 1.0, 0.2032, 0.01461, 0.1582, 0.02827, 0.1582, 0.02827, 0.2032, 0.01461, 0.9062, 1.0, 0.9375, 1.0, 0.9375, 1.0, 0.9062, 1.0, 0.09375, 1.0, 0.125, 1.0, 0.125, 1.0, 0.09375, 1.0, 0.25, 0.01, 0.2032, 0.01461, 0.2032, 0.01461, 0.25, 0.01, 0.375, 1.0, 0.4062, 1.0, 0.4062, 1.0, 0.375, 1.0, 0.2968, 0.01461, 0.25, 0.01, 0.25, 0.01, 0.2968, 0.01461, 0.6562, 1.0, 0.6875, 1.0, 0.6875, 1.0, 0.6562, 1.0, 0.3418, 0.02827, 0.2968, 0.01461, 0.2968, 0.01461, 0.3418, 0.02827, 0.9375, 1.0, 0.9688, 1.0, 0.9688, 1.0, 0.9375, 1.0, 0.125, 1.0, 0.1562, 1.0, 0.1562, 1.0, 0.125, 1.0, 0.3833, 0.05045, 0.3418, 0.02827, 0.3418, 0.02827, 0.3833, 0.05045, 0.4062, 1.0, 0.4375, 1.0, 0.4375, 1.0, 0.4062, 1.0, 0.4197, 0.08029, 0.3833, 0.05045, 0.3833, 0.05045, 0.4197, 0.08029, 0.6875, 1.0, 0.7188, 1.0, 0.7188, 1.0, 0.6875, 1.0, 0.4496, 0.1167, 0.4197, 0.08029, 0.4197, 0.08029, 0.4496, 0.1167, 0.3125, 1.0, 0.3438, 1.0, 0.3438, 1.0, 0.3125, 1.0, 0.03125, 1.0, 0.0625, 1.0, 0.0625, 1.0, 0.03125, 1.0, 0.7188, 1.0, 0.75, 1.0, 0.75, 1.0, 0.7188, 1.0, 0.4375, 1.0, 0.4688, 1.0, 0.4688, 1.0, 0.4375, 1.0, 0.1562, 1.0, 0.1875, 1.0, 0.1875, 1.0, 0.1562, 1.0, 0.8438, 1.0, 0.875, 1.0, 0.875, 1.0, 0.8438, 1.0, 0.5625, 1.0, 0.5938, 1.0, 0.5938, 1.0, 0.5625, 1.0, 0.2812, 1.0, 0.3125, 1.0, 0.3125, 1.0, 0.2812, 1.0, 0.9688, 1.0, 1.0, 1.0, 1.0, 1.0, 0.9688, 1.0, 0.0, 1.0, 0.03125, 1.0, 0.03125, 1.0, 0.0, 1.0, 0.6875, 1.0, 0.7188, 1.0, 0.7188, 1.0, 0.6875, 1.0, 0.4062, 1.0, 0.4375, 1.0, 0.4375, 1.0, 0.4062, 1.0, 0.125, 1.0, 0.1562, 1.0, 0.1562, 1.0, 0.125, 1.0, 0.8125, 1.0, 0.8438, 1.0, 0.8438, 1.0, 0.8125, 1.0, 0.5312, 1.0, 0.5625, 1.0, 0.5625, 1.0, 0.5312, 1.0, 0.25, 1.0, 0.2812, 1.0, 0.2812, 1.0, 0.25, 1.0, 0.9375, 1.0, 0.9688, 1.0, 0.9688, 1.0, 0.9375, 1.0, 0.6562, 1.0, 0.6875, 1.0, 0.6875, 1.0, 0.6562, 1.0, 0.375, 1.0, 0.4062, 1.0, 0.4062, 1.0, 0.375, 1.0, 0.09375, 1.0, 0.125, 1.0, 0.125, 1.0, 0.09375, 1.0, 0.7812, 1.0, 0.8125, 1.0, 0.8125, 1.0, 0.7812, 1.0, 0.5, 1.0, 0.5312, 1.0, 0.5312, 1.0, 0.5, 1.0, 0.2188, 1.0, 0.25, 1.0, 0.25, 1.0, 0.2188, 1.0, 0.9062, 1.0, 0.9375, 1.0, 0.9375, 1.0, 0.9062, 1.0, 0.625, 1.0, 0.6562, 1.0, 0.6562, 1.0, 0.625, 1.0, 0.3438, 1.0, 0.375, 1.0, 0.375, 1.0, 0.3438, 1.0, 0.0625, 1.0, 0.09375, 1.0, 0.09375, 1.0, 0.0625, 1.0, 0.75, 1.0, 0.7812, 1.0, 0.7812, 1.0, 0.75, 1.0, 0.4688, 1.0, 0.5, 1.0, 0.5, 1.0, 0.4688, 1.0, 0.1875, 1.0, 0.2188, 1.0, 0.2188, 1.0, 0.1875, 1.0, 0.875, 1.0, 0.9062, 1.0, 0.9062, 1.0, 0.875, 1.0, 0.5938, 1.0, 0.625, 1.0, 0.625, 1.0, 0.5938, 1.0, 0.01461, 0.2968, 0.02827, 0.3418, 0.02827, 0.3418, 0.01461, 0.2968, 0.0, 1.0, 0.03125, 1.0, 0.03125, 1.0, 0.0, 1.0, 0.8125, 1.0, 0.8438, 1.0, 0.8438, 1.0, 0.8125, 1.0, 0.02827, 0.3418, 0.05045, 0.3833, 0.05045, 0.3833, 0.02827, 0.3418, 0.25, 0.49, 0.2968, 0.4854, 0.2968, 0.4854, 0.25, 0.49, 0.5312, 1.0, 0.5625, 1.0, 0.5625, 1.0, 0.5312, 1.0, 0.05045, 0.3833, 0.08029, 0.4197, 0.08029, 0.4197, 0.05045, 0.3833, 0.2968, 0.4854, 0.3418, 0.4717, 0.3418, 0.4717, 0.2968, 0.4854, 0.25, 1.0, 0.2812, 1.0, 0.2812, 1.0, 0.25, 1.0, 0.08029, 0.4197, 0.1167, 0.4496, 0.1167, 0.4496, 0.08029, 0.4197, 0.3418, 0.4717, 0.3833, 0.4496, 0.3833, 0.4496, 0.3418, 0.4717, 0.7812, 1.0, 0.8125, 1.0, 0.8125, 1.0, 0.7812, 1.0, 0.1167, 0.4496, 0.1582, 0.4717, 0.1582, 0.4717, 0.1167, 0.4496, 0.3833, 0.4496, 0.4197, 0.4197, 0.4197, 0.4197, 0.3833, 0.4496, 0.5, 1.0, 0.5312, 1.0, 0.5312, 1.0, 0.5, 1.0, 0.1582, 0.4717, 0.2032, 0.4854, 0.2032, 0.4854, 0.1582, 0.4717, 0.4197, 0.4197, 0.4496, 0.3833, 0.4496, 0.3833, 0.4197, 0.4197, 0.2188, 1.0, 0.25, 1.0, 0.25, 1.0, 0.2188, 1.0, 0.2032, 0.4854, 0.25, 0.49, 0.25, 0.49, 0.2032, 0.4854, 0.4496, 0.3833, 0.4717, 0.3418, 0.4717, 0.3418, 0.4496, 0.3833, 0.75, 1.0, 0.7812, 1.0, 0.7812, 1.0, 0.75, 1.0, 0.4717, 0.3418, 0.4854, 0.2968, 0.4854, 0.2968, 0.4717, 0.3418, 0.4688, 1.0, 0.5, 1.0, 0.5, 1.0, 0.4688, 1.0, 0.4854, 0.2968, 0.49, 0.25, 0.49, 0.25, 0.4854, 0.2968, 0.1875, 1.0, 0.2188, 1.0, 0.2188, 1.0, 0.1875, 1.0, 0.49, 0.25, 0.4854, 0.2032, 0.4854, 0.2032, 0.49, 0.25, 0.7188, 1.0, 0.75, 1.0, 0.75, 1.0, 0.7188, 1.0, 0.4854, 0.2032, 0.4717, 0.1582, 0.4717, 0.1582, 0.4854, 0.2032, 0.4375, 1.0, 0.4688, 1.0, 0.4688, 1.0, 0.4375, 1.0, 0.9688, 1.0, 1.0, 1.0, 1.0, 1.0, 0.9688, 1.0, 0.4717, 0.1582, 0.4496, 0.1167, 0.4496, 0.1167, 0.4717, 0.1582, 0.1562, 1.0, 0.1875, 1.0, 0.1875, 1.0, 0.1562, 1.0, 0.75, 0.5, 0.7188, 0.5, 0.7188, 0.5, 0.75, 0.5, 0.375, 0.5, 0.3438, 0.5, 0.3438, 0.5, 0.375, 0.5, 0.09375, 0.5, 0.0625, 0.5, 0.0625, 0.5, 0.09375, 0.5, 0.7812, 0.5093, 0.75, 0.5093, 0.75, 0.5, 0.7812, 0.5, 0.5, 0.5, 0.4688, 0.5, 0.4688, 0.5, 0.5, 0.5, 0.2188, 0.5, 0.1875, 0.5, 0.1875, 0.5, 0.2188, 0.5, 0.9375, 0.5, 0.9062, 0.5, 0.9062, 0.5, 0.9375, 0.5, 0.9688, 0.5093, 0.9375, 0.5093, 0.9375, 0.5, 0.9688, 0.5, 0.625, 0.5, 0.5938, 0.5, 0.5938, 0.5, 0.625, 0.5, 0.3438, 0.5, 0.3125, 0.5, 0.3125, 0.5, 0.3438, 0.5, 0.0625, 0.5, 0.03125, 0.5, 0.03125, 0.5, 0.0625, 0.5, 0.7812, 0.5, 0.75, 0.5, 0.75, 0.5, 0.7812, 0.5, 0.4688, 0.5, 0.4375, 0.5, 0.4375, 0.5, 0.4688, 0.5, 0.1875, 0.5, 0.1562, 0.5, 0.1562, 0.5, 0.1875, 0.5, 0.875, 0.5, 0.8438, 0.5, 0.8438, 0.5, 0.875, 0.5, 0.5938, 0.5, 0.5625, 0.5, 0.5625, 0.5, 0.5938, 0.5, 0.3125, 0.5, 0.2812, 0.5, 0.2812, 0.5, 0.3125, 0.5, 0.7115, 0.4435, 0.75, 0.4473, 0.75, 0.4161, 0.7176, 0.4129, 0.7188, 0.5, 0.6875, 0.5, 0.6875, 0.5, 0.7188, 0.5, 0.4375, 0.5, 0.4062, 0.5, 0.4062, 0.5, 0.4375, 0.5, 0.1562, 0.5, 0.125, 0.5, 0.125, 0.5, 0.1562, 0.5, 0.8438, 0.5, 0.8125, 0.5, 0.8125, 0.5, 0.8438, 0.5, 0.5625, 0.5, 0.5312, 0.5, 0.5312, 0.5, 0.5625, 0.5, 0.2812, 0.5, 0.25, 0.5, 0.25, 0.5, 0.2812, 0.5, 0.6875, 0.5, 0.6562, 0.5, 0.6562, 0.5, 0.6875, 0.5, 0.4062, 0.5, 0.375, 0.5, 0.375, 0.5, 0.4062, 0.5, 0.125, 0.5, 0.09375, 0.5, 0.09375, 0.5, 0.125, 0.5, 0.8125, 0.5, 0.7812, 0.5, 0.7812, 0.5, 0.8125, 0.5, 0.5312, 0.5, 0.5, 0.5, 0.5, 0.5, 0.5312, 0.5, 0.25, 0.5, 0.2187, 0.5, 0.2188, 0.5, 0.25, 0.5, 1.0, 0.5, 0.9688, 0.5, 0.9688, 0.5, 1.0, 0.5, 0.3438, 0.5093, 0.3125, 0.5093, 0.3125, 0.5, 0.3438, 0.5, 0.75, 0.5093, 0.7188, 0.5093, 0.7188, 0.5, 0.75, 0.5, 0.3125, 0.5093, 0.2812, 0.5093, 0.2812, 0.5, 0.3125, 0.5, 0.7188, 0.5093, 0.6875, 0.5093, 0.6875, 0.5, 0.7188, 0.5, 0.2812, 0.5093, 0.25, 0.5093, 0.25, 0.5, 0.2812, 0.5, 0.6875, 0.5093, 0.6562, 0.5093, 0.6562, 0.5, 0.6875, 0.5, 0.25, 0.5093, 0.2188, 0.5093, 0.2188, 0.5, 0.25, 0.5, 0.6562, 0.5093, 0.625, 0.5093, 0.625, 0.5, 0.6562, 0.5, 0.2188, 0.5093, 0.1875, 0.5093, 0.1875, 0.5, 0.2188, 0.5, 0.625, 0.5093, 0.5938, 0.5093, 0.5938, 0.5, 0.625, 0.5, 0.1875, 0.5093, 0.1562, 0.5093, 0.1562, 0.5, 0.1875, 0.5, 0.5938, 0.5093, 0.5625, 0.5093, 0.5625, 0.5, 0.5938, 0.5, 0.1562, 0.5093, 0.125, 0.5093, 0.125, 0.5, 0.1562, 0.5, 0.5625, 0.5093, 0.5312, 0.5093, 0.5312, 0.5, 0.5625, 0.5, 0.125, 0.5093, 0.09375, 0.5093, 0.09375, 0.5, 0.125, 0.5, 0.5312, 0.5093, 0.5, 0.5093, 0.5, 0.5, 0.5312, 0.5, 0.9375, 0.5093, 0.9062, 0.5093, 0.9062, 0.5, 0.9375, 0.5, 0.09375, 0.5093, 0.0625, 0.5093, 0.0625, 0.5, 0.09375, 0.5, 0.5, 0.5093, 0.4688, 0.5093, 0.4688, 0.5, 0.5, 0.5, 0.9062, 0.5093, 0.875, 0.5093, 0.875, 0.5, 0.9062, 0.5, 0.0625, 0.5093, 0.03125, 0.5093, 0.03125, 0.5, 0.0625, 0.5, 0.4688, 0.5093, 0.4375, 0.5093, 0.4375, 0.5, 0.4688, 0.5, 0.875, 0.5093, 0.8438, 0.5093, 0.8437, 0.5, 0.875, 0.5, 0.3418, 0.02827, 0.3833, 0.05045, 0.3833, 0.05045, 0.3418, 0.02827, 0.4375, 0.5093, 0.4062, 0.5093, 0.4062, 0.5, 0.4375, 0.5, 0.8438, 0.5093, 0.8125, 0.5093, 0.8125, 0.5, 0.8438, 0.5, 0.4062, 0.5093, 0.375, 0.5093, 0.375, 0.5, 0.4062, 0.5, 0.8125, 0.5093, 0.7812, 0.5093, 0.7812, 0.5, 0.8125, 0.5, 0.9062, 0.5, 0.875, 0.5, 0.875, 0.5, 0.9062, 0.5, 0.375, 0.5093, 0.3438, 0.5093, 0.3438, 0.5, 0.375, 0.5, 1.0, 0.5, 0.9688, 0.5, 0.9688, 0.5, 1.0, 0.5, 0.9688, 0.5, 0.9375, 0.5, 0.9375, 0.5, 0.9688, 0.5, 0.9375, 0.5, 0.9062, 0.5, 0.9062, 0.5, 0.9375, 0.5, 0.9062, 0.5, 0.875, 0.5, 0.875, 0.5, 0.9062, 0.5, 0.875, 0.5, 0.8437, 0.5, 0.8438, 0.5, 0.875, 0.5, 0.8438, 0.5, 0.8125, 0.5, 0.8125, 0.5, 0.8438, 0.5, 0.8125, 0.5, 0.7812, 0.5, 0.7812, 0.5, 0.8125, 0.5, 0.7812, 0.5, 0.75, 0.5, 0.75, 0.5, 0.7812, 0.5, 0.75, 0.5, 0.7188, 0.5, 0.7188, 0.5, 0.75, 0.5, 0.7188, 0.5, 0.6875, 0.5, 0.6875, 0.5, 0.7188, 0.5, 0.6875, 0.5, 0.6562, 0.5, 0.6562, 0.5, 0.6875, 0.5, 0.6562, 0.5, 0.625, 0.5, 0.625, 0.5, 0.6562, 0.5, 0.625, 0.5, 0.5938, 0.5, 0.5938, 0.5, 0.625, 0.5, 0.5938, 0.5, 0.5625, 0.5, 0.5625, 0.5, 0.5938, 0.5, 0.5625, 0.5, 0.5312, 0.5, 0.5312, 0.5, 0.5625, 0.5, 0.5312, 0.5, 0.5, 0.5, 0.5, 0.5, 0.5312, 0.5, 0.5, 0.5, 0.4688, 0.5, 0.4688, 0.5, 0.5, 0.5, 0.4688, 0.5, 0.4375, 0.5, 0.4375, 0.5, 0.4687, 0.5, 0.4375, 0.5, 0.4062, 0.5, 0.4062, 0.5, 0.4375, 0.5, 0.4062, 0.5, 0.375, 0.5, 0.375, 0.5, 0.4062, 0.5, 0.375, 0.5, 0.3438, 0.5, 0.3438, 0.5, 0.375, 0.5, 0.3438, 0.5, 0.3125, 0.5, 0.3125, 0.5, 0.3438, 0.5, 0.3125, 0.5, 0.2812, 0.5, 0.2812, 0.5, 0.3125, 0.5, 0.2812, 0.5, 0.25, 0.5, 0.25, 0.5, 0.2812, 0.5, 0.25, 0.5, 0.2188, 0.5, 0.2188, 0.5, 0.25, 0.5, 0.2188, 0.5, 0.1875, 0.5, 0.1875, 0.5, 0.2188, 0.5, 0.1875, 0.5, 0.1562, 0.5, 0.1562, 0.5, 0.1875, 0.5, 0.1562, 0.5, 0.125, 0.5, 0.125, 0.5, 0.1562, 0.5, 0.125, 0.5, 0.09375, 0.5, 0.09375, 0.5, 0.125, 0.5, 0.09375, 0.5, 0.0625, 0.5, 0.0625, 0.5, 0.09375, 0.5, 0.0625, 0.5, 0.03125, 0.5, 0.03125, 0.5, 0.0625, 0.5, 0.03125, 0.5, 0.0, 0.5, 0.0, 0.5, 0.03125, 0.5, 0.7885, 0.4435, 0.8255, 0.4323, 0.8136, 0.4034, 0.7824, 0.4129, 0.75, 0.2961, 0.759, 0.2952, 0.7676, 0.2926, 0.7756, 0.2883, 0.7826, 0.2826, 0.7883, 0.2756, 0.7926, 0.2676, 0.7952, 0.259, 0.7961, 0.25, 0.7952, 0.241, 0.7926, 0.2324, 0.7883, 0.2244, 0.7826, 0.2174, 0.7756, 0.2117, 0.7676, 0.2074, 0.759, 0.2048, 0.75, 0.2039, 0.741, 0.2048, 0.7324, 0.2074, 0.7244, 0.2117, 0.7174, 0.2174, 0.7117, 0.2244, 0.7074, 0.2324, 0.7048, 0.241, 0.7039, 0.25, 0.7048, 0.259, 0.7074, 0.2676, 0.7117, 0.2756, 0.7174, 0.2826, 0.7244, 0.2883, 0.7324, 0.2926, 0.741, 0.2952, 0.8255, 0.4323, 0.8596, 0.414, 0.8423, 0.3881, 0.8136, 0.4034, 0.8596, 0.414, 0.8895, 0.3895, 0.8674, 0.3674, 0.8423, 0.3881, 0.8895, 0.3895, 0.914, 0.3596, 0.8881, 0.3423, 0.8674, 0.3674, 0.914, 0.3596, 0.9323, 0.3255, 0.9034, 0.3136, 0.8881, 0.3423, 0.9323, 0.3255, 0.9435, 0.2885, 0.9129, 0.2824, 0.9034, 0.3136, 0.9435, 0.2885, 0.9473, 0.25, 0.9161, 0.25, 0.9129, 0.2824, 0.9473, 0.25, 0.9435, 0.2115, 0.9129, 0.2176, 0.9161, 0.25, 0.9435, 0.2115, 0.9323, 0.1745, 0.9034, 0.1864, 0.9129, 0.2176, 0.9323, 0.1745, 0.914, 0.1404, 0.8881, 0.1577, 0.9034, 0.1864, 0.914, 0.1404, 0.8895, 0.1105, 0.8674, 0.1326, 0.8881, 0.1577, 0.8895, 0.1105, 0.8596, 0.08595, 0.8423, 0.1119, 0.8674, 0.1326, 0.8596, 0.08595, 0.8255, 0.06772, 0.8136, 0.09656, 0.8423, 0.1119, 0.8255, 0.06772, 0.7885, 0.0565, 0.7824, 0.08711, 0.8136, 0.09656, 0.7885, 0.0565, 0.75, 0.0527, 0.75, 0.08392, 0.7824, 0.08711, 0.75, 0.0527, 0.7115, 0.0565, 0.7176, 0.08711, 0.75, 0.08392, 0.7115, 0.0565, 0.6745, 0.06772, 0.6864, 0.09656, 0.7176, 0.08711, 0.6745, 0.06772, 0.6404, 0.08595, 0.6577, 0.1119, 0.6864, 0.09656, 0.6404, 0.08595, 0.6105, 0.1105, 0.6326, 0.1326, 0.6577, 0.1119, 0.6105, 0.1105, 0.586, 0.1404, 0.6119, 0.1577, 0.6326, 0.1326, 0.586, 0.1404, 0.5677, 0.1745, 0.5966, 0.1864, 0.6119, 0.1577, 0.5677, 0.1745, 0.5565, 0.2115, 0.5871, 0.2176, 0.5966, 0.1864, 0.5565, 0.2115, 0.5527, 0.25, 0.5839, 0.25, 0.5871, 0.2176, 0.5527, 0.25, 0.5565, 0.2885, 0.5871, 0.2824, 0.5839, 0.25, 0.5565, 0.2885, 0.5677, 0.3255, 0.5966, 0.3136, 0.5871, 0.2824, 0.5677, 0.3255, 0.586, 0.3596, 0.6119, 0.3423, 0.5966, 0.3136, 0.586, 0.3596, 0.6105, 0.3895, 0.6326, 0.3674, 0.6119, 0.3423, 0.6105, 0.3895, 0.6404, 0.414, 0.6577, 0.3881, 0.6326, 0.3674, 0.6404, 0.414, 0.6745, 0.4323, 0.6864, 0.4034, 0.6577, 0.3881, 0.6745, 0.4323, 0.7115, 0.4435, 0.7176, 0.4129, 0.6864, 0.4034, 0.03125, 0.5093, 0.0, 0.5093, 0.0, 0.5, 0.03125, 0.5, 0.75, 0.4473, 0.7885, 0.4435, 0.7824, 0.4129, 0.75, 0.4161, 1.0, 0.5, 0.9688, 0.5, 0.9688, 0.5, 1.0, 0.5, 0.03125, 0.5406, 0.03125, 1.0, 0.0, 1.0, 0.0, 0.5406, 0.9688, 0.5406, 0.9688, 1.0, 0.9375, 1.0, 0.9375, 0.5406, 0.9375, 0.5406, 0.9375, 1.0, 0.9062, 1.0, 0.9062, 0.5406, 0.9062, 0.5406, 0.9062, 1.0, 0.875, 1.0, 0.875, 0.5406, 0.875, 0.5406, 0.875, 1.0, 0.8438, 1.0, 0.8438, 0.5406, 0.8438, 0.5406, 0.8438, 1.0, 0.8125, 1.0, 0.8125, 0.5406, 0.8125, 0.5406, 0.8125, 1.0, 0.7812, 1.0, 0.7812, 0.5406, 0.7812, 0.5406, 0.7812, 1.0, 0.75, 1.0, 0.75, 0.5406, 0.75, 0.5406, 0.75, 1.0, 0.7188, 1.0, 0.7188, 0.5406, 0.7188, 0.5406, 0.7188, 1.0, 0.6875, 1.0, 0.6875, 0.5406, 0.6875, 0.5406, 0.6875, 1.0, 0.6562, 1.0, 0.6562, 0.5406, 0.6562, 0.5406, 0.6562, 1.0, 0.625, 1.0, 0.625, 0.5406, 0.625, 0.5406, 0.625, 1.0, 0.5938, 1.0, 0.5938, 0.5406, 0.5938, 0.5406, 0.5938, 1.0, 0.5625, 1.0, 0.5625, 0.5406, 0.5625, 0.5406, 0.5625, 1.0, 0.5312, 1.0, 0.5312, 0.5406, 0.5312, 0.5406, 0.5312, 1.0, 0.5, 1.0, 0.5, 0.5406, 0.5, 0.5406, 0.5, 1.0, 0.4688, 1.0, 0.4688, 0.5406, 0.4688, 0.5406, 0.4688, 1.0, 0.4375, 1.0, 0.4375, 0.5406, 0.4375, 0.5406, 0.4375, 1.0, 0.4062, 1.0, 0.4062, 0.5406, 0.4063, 0.5406, 0.4062, 1.0, 0.375, 1.0, 0.375, 0.5406, 0.375, 0.5406, 0.375, 1.0, 0.3438, 1.0, 0.3438, 0.5406, 0.3438, 0.5406, 0.3438, 1.0, 0.3125, 1.0, 0.3125, 0.5406, 0.3125, 0.5406, 0.3125, 1.0, 0.2812, 1.0, 0.2812, 0.5406, 0.2812, 0.5406, 0.2812, 1.0, 0.25, 1.0, 0.25, 0.5406, 0.25, 0.5406, 0.25, 1.0, 0.2188, 1.0, 0.2188, 0.5406, 0.2188, 0.5406, 0.2188, 1.0, 0.1875, 1.0, 0.1875, 0.5406, 0.1875, 0.5406, 0.1875, 1.0, 0.1562, 1.0, 0.1562, 0.5406, 0.1562, 0.5406, 0.1562, 1.0, 0.125, 1.0, 0.125, 0.5406, 0.125, 0.5406, 0.125, 1.0, 0.09375, 1.0, 0.09375, 0.5406, 0.09375, 0.5406, 0.09375, 1.0, 0.0625, 1.0, 0.0625, 0.5406, 0.0625, 0.5406, 0.0625, 1.0, 0.03125, 1.0, 0.03125, 0.5406, 1.0, 0.5093, 0.9688, 0.5093, 0.9688, 0.5, 1.0, 0.5, 0.03125, 0.5, 0.0, 0.5, 0.0, 0.5, 0.03125, 0.5, 1.0, 0.5, 0.9688, 0.5, 0.9688, 0.5, 1.0, 0.5, 0.9688, 0.5, 1.0, 0.5, 1.0, 0.5, 0.9688, 0.5, 0.9688, 0.5, 0.9375, 0.5, 0.9375, 0.5, 0.9688, 0.5, 0.9375, 0.5, 0.9688, 0.5, 0.9688, 0.5, 0.9375, 0.5, 0.9375, 0.5, 0.9062, 0.5, 0.9062, 0.5, 0.9375, 0.5, 0.9062, 0.5, 0.9375, 0.5, 0.9375, 0.5, 0.9062, 0.5, 0.9062, 0.5, 0.875, 0.5, 0.875, 0.5, 0.9062, 0.5, 0.875, 0.5, 0.9062, 0.5, 0.9062, 0.5, 0.875, 0.5, 0.875, 0.5, 0.8438, 0.5, 0.8438, 0.5, 0.875, 0.5, 0.8438, 0.5, 0.875, 0.5, 0.875, 0.5, 0.8438, 0.5, 0.8438, 0.5, 0.8125, 0.5, 0.8125, 0.5, 0.8438, 0.5, 0.8125, 0.5, 0.8438, 0.5, 0.8438, 0.5, 0.8125, 0.5, 0.8125, 0.5, 0.7812, 0.5, 0.7812, 0.5, 0.8125, 0.5, 0.7812, 0.5, 0.8125, 0.5, 0.8125, 0.5, 0.7812, 0.5, 0.7812, 0.5, 0.75, 0.5, 0.75, 0.5, 0.7812, 0.5, 0.75, 0.5, 0.7812, 0.5, 0.7812, 0.5, 0.75, 0.5, 0.75, 0.5, 0.7188, 0.5, 0.7188, 0.5, 0.75, 0.5, 0.7188, 0.5, 0.75, 0.5, 0.75, 0.5, 0.7188, 0.5, 0.7188, 0.5, 0.6875, 0.5, 0.6875, 0.5, 0.7188, 0.5, 0.6875, 0.5, 0.7188, 0.5, 0.7188, 0.5, 0.6875, 0.5, 0.6875, 0.5, 0.6562, 0.5, 0.6562, 0.5, 0.6875, 0.5, 0.6562, 0.5, 0.6875, 0.5, 0.6875, 0.5, 0.6562, 0.5, 0.6562, 0.5, 0.625, 0.5, 0.625, 0.5, 0.6562, 0.5, 0.625, 0.5, 0.6562, 0.5, 0.6562, 0.5, 0.625, 0.5, 0.625, 0.5, 0.5938, 0.5, 0.5938, 0.5, 0.625, 0.5, 0.5938, 0.5, 0.625, 0.5, 0.625, 0.5, 0.5938, 0.5, 0.5938, 0.5, 0.5625, 0.5, 0.5625, 0.5, 0.5938, 0.5, 0.5625, 0.5, 0.5938, 0.5, 0.5938, 0.5, 0.5625, 0.5, 0.5625, 0.5, 0.5312, 0.5, 0.5312, 0.5, 0.5625, 0.5, 0.5312, 0.5, 0.5625, 0.5, 0.5625, 0.5, 0.5312, 0.5, 0.5312, 0.5, 0.5, 0.5, 0.5, 0.5, 0.5312, 0.5, 0.5, 0.5, 0.5312, 0.5, 0.5312, 0.5, 0.5, 0.5, 0.5, 0.5, 0.4688, 0.5, 0.4688, 0.5, 0.5, 0.5, 0.4688, 0.5, 0.5, 0.5, 0.5, 0.5, 0.4688, 0.5, 0.4687, 0.5, 0.4375, 0.5, 0.4375, 0.5, 0.4688, 0.5, 0.4375, 0.5, 0.4688, 0.5, 0.4688, 0.5, 0.4375, 0.5, 0.4375, 0.5, 0.4062, 0.5, 0.4062, 0.5, 0.4375, 0.5, 0.4062, 0.5, 0.4375, 0.5, 0.4375, 0.5, 0.4062, 0.5, 0.4062, 0.5, 0.375, 0.5, 0.375, 0.5, 0.4062, 0.5, 0.375, 0.5, 0.4062, 0.5, 0.4062, 0.5, 0.375, 0.5, 0.375, 0.5, 0.3438, 0.5, 0.3438, 0.5, 0.375, 0.5, 0.3438, 0.5, 0.375, 0.5, 0.375, 0.5, 0.3438, 0.5, 0.3438, 0.5, 0.3125, 0.5, 0.3125, 0.5, 0.3438, 0.5, 0.3125, 0.5, 0.3438, 0.5, 0.3438, 0.5, 0.3125, 0.5, 0.3125, 0.5, 0.2812, 0.5, 0.2812, 0.5, 0.3125, 0.5, 0.2812, 0.5, 0.3125, 0.5, 0.3125, 0.5, 0.2812, 0.5, 0.2812, 0.5, 0.25, 0.5, 0.25, 0.5, 0.2812, 0.5, 0.25, 0.5, 0.2812, 0.5, 0.2812, 0.5, 0.25, 0.5, 0.25, 0.5, 0.2188, 0.5, 0.2187, 0.5, 0.25, 0.5, 0.2188, 0.5, 0.25, 0.5, 0.25, 0.5, 0.2188, 0.5, 0.2188, 0.5, 0.1875, 0.5, 0.1875, 0.5, 0.2188, 0.5, 0.1875, 0.5, 0.2188, 0.5, 0.2188, 0.5, 0.1875, 0.5, 0.1875, 0.5, 0.1562, 0.5, 0.1562, 0.5, 0.1875, 0.5, 0.1562, 0.5, 0.1875, 0.5, 0.1875, 0.5, 0.1562, 0.5, 0.1562, 0.5, 0.125, 0.5, 0.125, 0.5, 0.1562, 0.5, 0.125, 0.5, 0.1562, 0.5, 0.1562, 0.5, 0.125, 0.5, 0.125, 0.5, 0.09375, 0.5, 0.09375, 0.5, 0.125, 0.5, 0.09375, 0.5, 0.125, 0.5, 0.125, 0.5, 0.09375, 0.5, 0.09375, 0.5, 0.0625, 0.5, 0.0625, 0.5, 0.09375, 0.5, 0.0625, 0.5, 0.09375, 0.5, 0.09375, 0.5, 0.0625, 0.5, 0.0625, 0.5, 0.03125, 0.5, 0.03125, 0.5, 0.0625, 0.5, 0.03125, 0.5, 0.0625, 0.5, 0.0625, 0.5, 0.03125, 0.5, 0.03125, 0.5, 0.0, 0.5, 0.0, 0.5, 0.03125, 0.5, 0.0, 0.5, 0.03125, 0.5, 0.03125, 0.5, 0.0, 0.5, 0.75, 0.49, 0.7968, 0.4854, 0.7885, 0.4435, 0.75, 0.4473, 0.759, 0.2952, 0.75, 0.2961, 0.75, 0.4161, 0.7824, 0.4129, 0.7968, 0.4854, 0.8418, 0.4717, 0.8255, 0.4323, 0.7885, 0.4435, 0.7676, 0.2926, 0.759, 0.2952, 0.7824, 0.4129, 0.8136, 0.4034, 0.8418, 0.4717, 0.8833, 0.4496, 0.8596, 0.414, 0.8255, 0.4323, 0.7756, 0.2883, 0.7676, 0.2926, 0.8136, 0.4034, 0.8423, 0.3881, 0.8833, 0.4496, 0.9197, 0.4197, 0.8895, 0.3895, 0.8596, 0.414, 0.7826, 0.2826, 0.7756, 0.2883, 0.8423, 0.3881, 0.8674, 0.3674, 0.9197, 0.4197, 0.9496, 0.3833, 0.914, 0.3596, 0.8895, 0.3895, 0.7883, 0.2756, 0.7826, 0.2826, 0.8674, 0.3674, 0.8881, 0.3423, 0.9496, 0.3833, 0.9717, 0.3418, 0.9323, 0.3255, 0.914, 0.3596, 0.7926, 0.2676, 0.7883, 0.2756, 0.8881, 0.3423, 0.9034, 0.3136, 0.9717, 0.3418, 0.9854, 0.2968, 0.9435, 0.2885, 0.9323, 0.3255, 0.7952, 0.259, 0.7926, 0.2676, 0.9034, 0.3136, 0.9129, 0.2824, 0.9854, 0.2968, 0.99, 0.25, 0.9473, 0.25, 0.9435, 0.2885, 0.7961, 0.25, 0.7952, 0.259, 0.9129, 0.2824, 0.9161, 0.25, 0.99, 0.25, 0.9854, 0.2032, 0.9435, 0.2115, 0.9473, 0.25, 0.7952, 0.241, 0.7961, 0.25, 0.9161, 0.25, 0.9129, 0.2176, 0.9854, 0.2032, 0.9717, 0.1582, 0.9323, 0.1745, 0.9435, 0.2115, 0.7926, 0.2324, 0.7952, 0.241, 0.9129, 0.2176, 0.9034, 0.1864, 0.9717, 0.1582, 0.9496, 0.1167, 0.914, 0.1404, 0.9323, 0.1745, 0.7883, 0.2244, 0.7926, 0.2324, 0.9034, 0.1864, 0.8881, 0.1577, 0.9496, 0.1167, 0.9197, 0.08029, 0.8895, 0.1105, 0.914, 0.1404, 0.7826, 0.2174, 0.7883, 0.2244, 0.8881, 0.1577, 0.8674, 0.1326, 0.9197, 0.08029, 0.8833, 0.05045, 0.8596, 0.08595, 0.8895, 0.1105, 0.7756, 0.2117, 0.7826, 0.2174, 0.8674, 0.1326, 0.8423, 0.1119, 0.8833, 0.05045, 0.8418, 0.02827, 0.8255, 0.06772, 0.8596, 0.08595, 0.7676, 0.2074, 0.7756, 0.2117, 0.8423, 0.1119, 0.8136, 0.09656, 0.8418, 0.02827, 0.7968, 0.01461, 0.7885, 0.0565, 0.8255, 0.06772, 0.759, 0.2048, 0.7676, 0.2074, 0.8136, 0.09656, 0.7824, 0.08711, 0.7968, 0.01461, 0.75, 0.01, 0.75, 0.0527, 0.7885, 0.0565, 0.75, 0.2039, 0.759, 0.2048, 0.7824, 0.08711, 0.75, 0.08392, 0.75, 0.01, 0.7032, 0.01461, 0.7115, 0.0565, 0.75, 0.0527, 0.741, 0.2048, 0.75, 0.2039, 0.75, 0.08392, 0.7176, 0.08711, 0.7032, 0.01461, 0.6582, 0.02827, 0.6745, 0.06772, 0.7115, 0.0565, 0.7324, 0.2074, 0.741, 0.2048, 0.7176, 0.08711, 0.6864, 0.09656, 0.6582, 0.02827, 0.6167, 0.05045, 0.6404, 0.08595, 0.6745, 0.06772, 0.7244, 0.2117, 0.7324, 0.2074, 0.6864, 0.09656, 0.6577, 0.1119, 0.6167, 0.05045, 0.5803, 0.08029, 0.6105, 0.1105, 0.6404, 0.08595, 0.7174, 0.2174, 0.7244, 0.2117, 0.6577, 0.1119, 0.6326, 0.1326, 0.5803, 0.08029, 0.5504, 0.1167, 0.586, 0.1404, 0.6105, 0.1105, 0.7117, 0.2244, 0.7174, 0.2174, 0.6326, 0.1326, 0.6119, 0.1577, 0.5504, 0.1167, 0.5283, 0.1582, 0.5677, 0.1745, 0.586, 0.1404, 0.7074, 0.2324, 0.7117, 0.2244, 0.6119, 0.1577, 0.5966, 0.1864, 0.5283, 0.1582, 0.5146, 0.2032, 0.5565, 0.2115, 0.5677, 0.1745, 0.7048, 0.241, 0.7074, 0.2324, 0.5966, 0.1864, 0.5871, 0.2176, 0.5146, 0.2032, 0.51, 0.25, 0.5527, 0.25, 0.5565, 0.2115, 0.7039, 0.25, 0.7048, 0.241, 0.5871, 0.2176, 0.5839, 0.25, 0.51, 0.25, 0.5146, 0.2968, 0.5565, 0.2885, 0.5527, 0.25, 0.7048, 0.259, 0.7039, 0.25, 0.5839, 0.25, 0.5871, 0.2824, 0.5146, 0.2968, 0.5283, 0.3418, 0.5677, 0.3255, 0.5565, 0.2885, 0.7074, 0.2676, 0.7048, 0.259, 0.5871, 0.2824, 0.5966, 0.3136, 0.5283, 0.3418, 0.5504, 0.3833, 0.586, 0.3596, 0.5677, 0.3255, 0.7117, 0.2756, 0.7074, 0.2676, 0.5966, 0.3136, 0.6119, 0.3423, 0.5504, 0.3833, 0.5803, 0.4197, 0.6105, 0.3895, 0.586, 0.3596, 0.7174, 0.2826, 0.7117, 0.2756, 0.6119, 0.3423, 0.6326, 0.3674, 0.5803, 0.4197, 0.6167, 0.4496, 0.6404, 0.414, 0.6105, 0.3895, 0.7244, 0.2883, 0.7174, 0.2826, 0.6326, 0.3674, 0.6577, 0.3881, 0.6167, 0.4496, 0.6582, 0.4717, 0.6745, 0.4323, 0.6404, 0.414, 0.7324, 0.2926, 0.7244, 0.2883, 0.6577, 0.3881, 0.6864, 0.4034, 0.6582, 0.4717, 0.7032, 0.4854, 0.7115, 0.4435, 0.6745, 0.4323, 0.741, 0.2952, 0.7324, 0.2926, 0.6864, 0.4034, 0.7176, 0.4129, 0.7032, 0.4854, 0.75, 0.49, 0.75, 0.4473, 0.7115, 0.4435, 0.75, 0.2961, 0.741, 0.2952, 0.7176, 0.4129, 0.75, 0.4161, 1.0, 0.5406, 0.9688, 0.5406, 0.9688, 0.5093, 1.0, 0.5093, 0.9688, 0.5406, 0.9375, 0.5406, 0.9375, 0.5093, 0.9688, 0.5093, 0.9375, 0.5406, 0.9062, 0.5406, 0.9062, 0.5093, 0.9375, 0.5093, 0.9062, 0.5406, 0.875, 0.5406, 0.875, 0.5093, 0.9062, 0.5093, 0.875, 0.5406, 0.8438, 0.5406, 0.8438, 0.5093, 0.875, 0.5093, 0.8438, 0.5406, 0.8125, 0.5406, 0.8125, 0.5093, 0.8438, 0.5093, 0.8125, 0.5406, 0.7812, 0.5406, 0.7812, 0.5093, 0.8125, 0.5093, 0.7812, 0.5406, 0.75, 0.5406, 0.75, 0.5093, 0.7812, 0.5093, 0.75, 0.5406, 0.7188, 0.5406, 0.7188, 0.5093, 0.75, 0.5093, 0.7188, 0.5406, 0.6875, 0.5406, 0.6875, 0.5093, 0.7188, 0.5093, 0.6875, 0.5406, 0.6562, 0.5406, 0.6562, 0.5093, 0.6875, 0.5093, 0.6562, 0.5406, 0.625, 0.5406, 0.625, 0.5093, 0.6562, 0.5093, 0.625, 0.5406, 0.5938, 0.5406, 0.5938, 0.5093, 0.625, 0.5093, 0.5938, 0.5406, 0.5625, 0.5406, 0.5625, 0.5093, 0.5938, 0.5093, 0.5625, 0.5406, 0.5312, 0.5406, 0.5312, 0.5093, 0.5625, 0.5093, 0.5312, 0.5406, 0.5, 0.5406, 0.5, 0.5093, 0.5312, 0.5093, 0.5, 0.5406, 0.4688, 0.5406, 0.4688, 0.5093, 0.5, 0.5093, 0.4688, 0.5406, 0.4375, 0.5406, 0.4375, 0.5093, 0.4688, 0.5093, 0.4375, 0.5406, 0.4062, 0.5406, 0.4062, 0.5093, 0.4375, 0.5093, 0.4063, 0.5406, 0.375, 0.5406, 0.375, 0.5093, 0.4062, 0.5093, 0.375, 0.5406, 0.3438, 0.5406, 0.3438, 0.5093, 0.375, 0.5093, 0.3438, 0.5406, 0.3125, 0.5406, 0.3125, 0.5093, 0.3438, 0.5093, 0.3125, 0.5406, 0.2812, 0.5406, 0.2812, 0.5093, 0.3125, 0.5093, 0.2812, 0.5406, 0.25, 0.5406, 0.25, 0.5093, 0.2812, 0.5093, 0.25, 0.5406, 0.2188, 0.5406, 0.2188, 0.5093, 0.25, 0.5093, 0.2188, 0.5406, 0.1875, 0.5406, 0.1875, 0.5093, 0.2188, 0.5093, 0.1875, 0.5406, 0.1562, 0.5406, 0.1562, 0.5093, 0.1875, 0.5093, 0.1562, 0.5406, 0.125, 0.5406, 0.125, 0.5093, 0.1562, 0.5093, 0.125, 0.5406, 0.09375, 0.5406, 0.09375, 0.5093, 0.125, 0.5093, 0.09375, 0.5406, 0.0625, 0.5406, 0.0625, 0.5093, 0.09375, 0.5093, 0.0625, 0.5406, 0.03125, 0.5406, 0.03125, 0.5093, 0.0625, 0.5093, 0.03125, 0.5406, 0.0, 0.5406, 0.0, 0.5093, 0.03125, 0.5093, 0.03125, 0.5, 0.0, 0.5, 0.0, 0.5, 0.03125, 0.5, 0.3833, 0.05045, 0.4197, 0.08029, 0.4197, 0.08029, 0.3833, 0.05045, 0.05045, 0.3833, 0.02827, 0.3418, 0.02827, 0.3418, 0.05045, 0.3833, 0.3418, 0.02827, 0.3833, 0.05045, 0.3833, 0.05045, 0.3418, 0.02827, 0.2968, 0.4854, 0.25, 0.49, 0.25, 0.49, 0.2968, 0.4854, 0.08029, 0.4197, 0.05045, 0.3833, 0.05045, 0.3833, 0.08029, 0.4197, 0.2968, 0.01461, 0.3418, 0.02827, 0.3418, 0.02827, 0.2968, 0.01461, 0.3418, 0.4717, 0.2968, 0.4854, 0.2968, 0.4854, 0.3418, 0.4717, 0.1167, 0.4496, 0.08029, 0.4197, 0.08029, 0.4197, 0.1167, 0.4496, 0.25, 0.01, 0.2968, 0.01461, 0.2968, 0.01461, 0.25, 0.01, 0.3833, 0.4496, 0.3418, 0.4717, 0.3418, 0.4717, 0.3833, 0.4496, 0.1582, 0.4717, 0.1167, 0.4496, 0.1167, 0.4496, 0.1582, 0.4717, 0.2032, 0.01461, 0.25, 0.01, 0.25, 0.01, 0.2032, 0.01461, 0.4197, 0.4197, 0.3833, 0.4496, 0.3833, 0.4496, 0.4197, 0.4197, 0.2032, 0.4854, 0.1582, 0.4717, 0.1582, 0.4717, 0.2032, 0.4854, 0.1582, 0.02827, 0.2032, 0.01461, 0.2032, 0.01461, 0.1582, 0.02827, 0.4496, 0.3833, 0.4197, 0.4197, 0.4197, 0.4197, 0.4496, 0.3833, 0.25, 0.49, 0.2032, 0.4854, 0.2032, 0.4854, 0.25, 0.49, 0.1167, 0.05045, 0.1582, 0.02827, 0.1582, 0.02827, 0.1167, 0.05045, 0.4717, 0.3418, 0.4496, 0.3833, 0.4496, 0.3833, 0.4717, 0.3418, 0.08029, 0.08029, 0.1167, 0.05045, 0.1167, 0.05045, 0.08029, 0.08029, 0.4854, 0.2968, 0.4717, 0.3418, 0.4717, 0.3418, 0.4854, 0.2968, 0.05045, 0.1167, 0.08029, 0.08029, 0.08029, 0.08029, 0.05045, 0.1167, 0.49, 0.25, 0.4854, 0.2968, 0.4854, 0.2968, 0.49, 0.25, 0.02827, 0.1582, 0.05045, 0.1167, 0.05045, 0.1167, 0.02827, 0.1582, 0.4854, 0.2032, 0.49, 0.25, 0.49, 0.25, 0.4854, 0.2032, 0.01461, 0.2032, 0.02827, 0.1582, 0.02827, 0.1582, 0.01461, 0.2032, 0.4717, 0.1582, 0.4854, 0.2032, 0.4854, 0.2032, 0.4717, 0.1582, 0.01, 0.25, 0.01461, 0.2032, 0.01461, 0.2032, 0.01, 0.25, 0.4496, 0.1167, 0.4717, 0.1582, 0.4717, 0.1582, 0.4496, 0.1167, 0.01461, 0.2968, 0.01, 0.25, 0.01, 0.25, 0.01461, 0.2968, 0.4197, 0.08029, 0.4496, 0.1167, 0.4496, 0.1167, 0.4197, 0.08029, 0.2968, 0.4854, 0.25, 0.49, 0.2032, 0.4854, 0.1582, 0.4717, 0.1167, 0.4496, 0.08029, 0.4197, 0.05045, 0.3833, 0.02827, 0.3418, 0.01461, 0.2968, 0.01, 0.25, 0.01461, 0.2032, 0.02827, 0.1582, 0.05045, 0.1167, 0.08029, 0.08029, 0.1167, 0.05045, 0.1582, 0.02827, 0.2032, 0.01461, 0.25, 0.01, 0.2968, 0.01461, 0.3418, 0.02827, 0.3833, 0.05045, 0.4197, 0.08029, 0.4496, 0.1167, 0.4717, 0.1582, 0.4854, 0.2032, 0.49, 0.25, 0.4854, 0.2968, 0.4717, 0.3418, 0.4496, 0.3833, 0.4197, 0.4197, 0.3833, 0.4496, 0.3418, 0.4717, 0.1582, 0.4717, 0.1167, 0.4496, 0.1167, 0.4496, 0.1582, 0.4717, 0.08029, 0.4197, 0.05045, 0.3833, 0.05045, 0.3833, 0.08029, 0.4197, 0.05045, 0.3833, 0.02827, 0.3418, 0.02827, 0.3418, 0.05045, 0.3833, 0.02827, 0.3418, 0.01461, 0.2968, 0.01461, 0.2968, 0.02827, 0.3418, 0.2968, 0.4854, 0.25, 0.49, 0.25, 0.49, 0.2968, 0.4854, 0.3833, 0.05045, 0.4197, 0.08029, 0.4197, 0.08029, 0.3833, 0.05045, 0.01, 0.25, 0.01461, 0.2032, 0.01461, 0.2032, 0.01, 0.25, 0.4496, 0.1167, 0.4717, 0.1582, 0.4717, 0.1582, 0.4496, 0.1167, 0.05045, 0.1167, 0.08029, 0.08029, 0.08029, 0.08029, 0.05045, 0.1167, 0.01461, 0.2968, 0.01, 0.25, 0.01, 0.25, 0.01461, 0.2968, 0.1582, 0.02827, 0.2032, 0.01461, 0.2032, 0.01461, 0.1582, 0.02827, 0.01461, 0.2032, 0.02827, 0.1582, 0.02827, 0.1582, 0.01461, 0.2032, 0.4717, 0.1582, 0.4854, 0.2032, 0.4854, 0.2032, 0.4717, 0.1582, 0.2968, 0.01461, 0.3418, 0.02827, 0.3418, 0.02827, 0.2968, 0.01461, 0.49, 0.25, 0.4854, 0.2968, 0.4854, 0.2968, 0.49, 0.25, 0.4197, 0.08029, 0.4496, 0.1167, 0.4496, 0.1167, 0.4197, 0.08029, 0.02827, 0.1582, 0.05045, 0.1167, 0.05045, 0.1167, 0.02827, 0.1582, 0.4854, 0.2032, 0.49, 0.25, 0.49, 0.25, 0.4854, 0.2032, 0.08029, 0.08029, 0.1167, 0.05045, 0.1167, 0.05045, 0.08029, 0.08029, 0.4854, 0.2968, 0.4717, 0.3418, 0.4717, 0.3418, 0.4854, 0.2968, 0.4717, 0.3418, 0.4496, 0.3833, 0.4496, 0.3833, 0.4717, 0.3418, 0.25, 0.49, 0.2032, 0.4854, 0.2032, 0.4854, 0.25, 0.49, 0.4496, 0.3833, 0.4197, 0.4197, 0.4197, 0.4197, 0.4496, 0.3833, 0.3833, 0.4496, 0.3418, 0.4717, 0.3418, 0.4717, 0.3833, 0.4496, 0.1167, 0.05045, 0.1582, 0.02827, 0.1582, 0.02827, 0.1167, 0.05045, 0.2032, 0.01461, 0.25, 0.01, 0.25, 0.01, 0.2032, 0.01461, 0.2032, 0.4854, 0.1582, 0.4717, 0.1582, 0.4717, 0.2032, 0.4854, 0.4197, 0.4197, 0.3833, 0.4496, 0.3833, 0.4496, 0.4197, 0.4197, 0.1167, 0.4496, 0.08029, 0.4197, 0.08029, 0.4197, 0.1167, 0.4496, 0.3418, 0.4717, 0.2968, 0.4854, 0.2968, 0.4854, 0.3418, 0.4717, 0.25, 0.01, 0.2968, 0.01461, 0.2968, 0.01461, 0.25, 0.01])
me_cylinder.materials.append(mat_handle)
me_cylinder.materials.append(mat_sword)
me_cylinder.update()

# ---- objects
ob_rock = bpy.data.objects.new('Rock', me_icosphere)
ob_sword = bpy.data.objects.new('Sword', me_cylinder)

# ---- transforms, parenting, visibility, modifiers, constraints
ob_rock.location = (0.0, 0.0, 0.0)
ob_rock.scale = (1.712, 1.712, 1.712)
ob_sword.location = (-0.05886, 1.0, 3.095)
ob_sword.rotation_euler = (2.705, -0.0, 0.0)
ob_sword.scale = (0.2018, 0.2018, 0.2018)

# ---- collection membership
col_collection.objects.link(ob_rock)
col_collection.objects.link(ob_sword)

# ---- scene / render settings (as saved in the file)
scene.frame_start = 1; scene.frame_end = 40; scene.frame_set(0)
scene.render.engine = 'BLENDER_EEVEE_NEXT'
scene.cycles.sampling_pattern = 'TABULATED_SOBOL'
bpy.context.view_layer.update()

# ---- added for rendering (the .blend has no active camera and no usable light): camera, sun
cam_auto = bpy.data.cameras.new('AutoCamera')
cam_auto.lens = 50.0
cam_auto.sensor_width = 36.0
cam_auto.clip_end = 1000.0
ob_auto_camera = bpy.data.objects.new('AutoCamera', cam_auto)
scene.collection.objects.link(ob_auto_camera)
ob_auto_camera.location = (7.40571, -8.74402, 7.50714)
ob_auto_camera.rotation_euler = (1.09748, -7.21219e-08, 0.694738)
scene.camera = ob_auto_camera
light_auto_sun = bpy.data.lights.new('AutoSun', 'SUN')
light_auto_sun.energy = 3.0
light_auto_sun.angle = 0.0523599
ob_auto_sun = bpy.data.objects.new('AutoSun', light_auto_sun)
scene.collection.objects.link(ob_auto_sun)
ob_auto_sun.rotation_euler = (0.872665, 0.174533, 0.523599)
bpy.context.view_layer.update()
